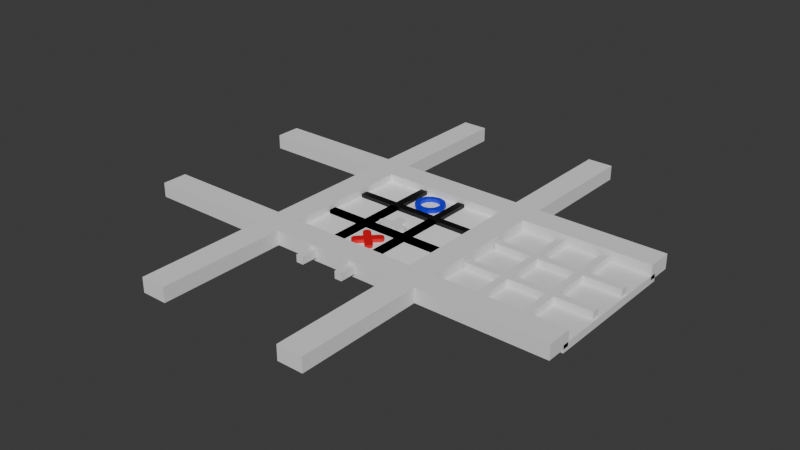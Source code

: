 # Source: models.blend  (saved by Blender 4.3.34; exported with 4.5.12 LTS)
import bpy
from mathutils import Matrix  # noqa: F401  (used for matrix-valued properties, if any)

bpy.ops.wm.read_factory_settings(use_empty=True)
scene = bpy.context.scene
scene.name = 'Scene'

# ---- collections
col_collection = bpy.data.collections.new('Collection'); scene.collection.children.link(col_collection)

# ---- materials (node trees are filled in below, after node groups)
mat_material_002 = bpy.data.materials.new('Material.002')
mat_material_001 = bpy.data.materials.new('Material.001')
mat_material_003 = bpy.data.materials.new('Material.003')
mat_material_004 = bpy.data.materials.new('Material.004')

# ---- material node trees
mat_material_002.use_nodes = True; mat_material_002.node_tree.nodes.clear()
_N = mat_material_002.node_tree.nodes; _L = mat_material_002.node_tree.links
n0 = _N.new('ShaderNodeBsdfPrincipled'); n0.name = 'Principled BSDF'; n0.location = (10, 300)
n0.inputs[0].default_value = (0.8004, 0.0, 0.01133, 1.0)
n1 = _N.new('ShaderNodeOutputMaterial'); n1.name = 'Material Output'; n1.location = (300, 300)
_L.new(n0.outputs[0], n1.inputs[0])
n1.is_active_output = True
mat_material_001.use_nodes = True; mat_material_001.node_tree.nodes.clear()
_N = mat_material_001.node_tree.nodes; _L = mat_material_001.node_tree.links
n0 = _N.new('ShaderNodeBsdfPrincipled'); n0.name = 'Principled BSDF'; n0.location = (10, 300)
n0.inputs[0].default_value = (0.0, 0.006089, 0.8003, 1.0)
n1 = _N.new('ShaderNodeOutputMaterial'); n1.name = 'Material Output'; n1.location = (300, 300)
_L.new(n0.outputs[0], n1.inputs[0])
n1.is_active_output = True
mat_material_003.use_nodes = True; mat_material_003.node_tree.nodes.clear()
_N = mat_material_003.node_tree.nodes; _L = mat_material_003.node_tree.links
n0 = _N.new('ShaderNodeBsdfPrincipled'); n0.name = 'Principled BSDF'; n0.location = (10, 300)
n0.inputs[0].default_value = (0.0, 0.0, 0.0, 1.0)
n1 = _N.new('ShaderNodeOutputMaterial'); n1.name = 'Material Output'; n1.location = (300, 300)
_L.new(n0.outputs[0], n1.inputs[0])
n1.is_active_output = True
mat_material_004.use_nodes = True; mat_material_004.node_tree.nodes.clear()
_N = mat_material_004.node_tree.nodes; _L = mat_material_004.node_tree.links
n0 = _N.new('ShaderNodeBsdfPrincipled'); n0.name = 'Principled BSDF'; n0.location = (10, 300)
n0.inputs[0].default_value = (1.0, 1.0, 1.0, 1.0)
n1 = _N.new('ShaderNodeOutputMaterial'); n1.name = 'Material Output'; n1.location = (300, 300)
_L.new(n0.outputs[0], n1.inputs[0])
n1.is_active_output = True

# ---- world
world_world = bpy.data.worlds.new('World'); scene.world = world_world
world_world.use_nodes = True; world_world.node_tree.nodes.clear()
_N = world_world.node_tree.nodes; _L = world_world.node_tree.links
n0 = _N.new('ShaderNodeOutputWorld'); n0.name = 'World Output'; n0.location = (300, 300)
n1 = _N.new('ShaderNodeBackground'); n1.name = 'Background'; n1.location = (10, 300)
n1.inputs[0].default_value = (0.05088, 0.05088, 0.05088, 1.0)
_L.new(n1.outputs[0], n0.inputs[0])
n0.is_active_output = True
world_world.color = (0.05088, 0.05088, 0.05088)
world_world.sun_shadow_jitter_overblur = 0.0

# ---- meshes
me_cube_002 = bpy.data.meshes.new('Cube.002')
me_cube_002.from_pydata([(-1.0, 2.135, 1.0), (-0.8688, 2.135, 1.0), (-1.0, 0.0, 1.0), (0.0, 4.135, 1.0), (0.0, 2.135, 1.0), (0.0, 0.0, 1.0), (-0.8688, 3.135, 1.0), (-0.4209, 3.864, 1.0), (-0.729, 3.555, 1.0), (-1.0, 3.135, 1.0), (0.0, 3.135, 1.0), (-0.866, 3.635, 1.0), (-0.5, 4.001, 1.0), (0.0, 3.976, 1.0), (0.0, 3.551, 1.0), (-1.0, 2.135, 0.0), (0.0, 4.135, 0.0), (-0.5, 4.001, 0.0), (-0.866, 3.635, 0.0), (-1.0, 3.135, 0.0), (-2.873, 0.0, 1.0), (-3.893, 0.0, 1.0), (-4.0, 0.0, 0.0), (-1.0, 1.067, 1.0), (0.0, 1.067, 1.0), (-1.0, 1.067, 0.0), (-3.411, 0.8312, 1.0), (-3.764, 0.4798, 1.0), (-2.93, 1.067, 0.0), (-3.857, 0.5336, 0.0), (-3.465, 0.9243, 0.0), (-2.93, 1.067, 1.0), (-3.857, 0.5336, 1.0), (-3.465, 0.9243, 1.0), (-4.0, 0.0, 1.0), (-3.435, 0.0, 1.0), (0.0, 0.9419, 1.0), (-2.923, 0.9419, 1.0), (-1.0, 0.9419, 1.0), (-0.8688, 0.0, 1.0), (-0.8688, 1.067, 1.0), (-0.8688, 0.9419, 1.0)], [], [(10, 6, 1, 4), (41, 38, 2, 39), (15, 0, 9, 19), (6, 9, 0, 1), (4, 1, 40, 24), (8, 7, 12, 11), (24, 40, 41, 36), (7, 13, 3, 12), (13, 7, 8, 14), (11, 18, 19, 9), (12, 17, 18, 11), (3, 16, 17, 12), (38, 23, 31, 37), (23, 25, 28, 31), (0, 15, 25, 23), (1, 0, 23, 40), (22, 34, 32, 29), (29, 32, 33, 30), (30, 33, 31, 28), (35, 26, 27, 21), (2, 38, 37, 20), (27, 26, 33, 32), (40, 23, 38, 41), (21, 27, 32, 34), (31, 33, 26, 37), (20, 37, 26, 35), (36, 41, 39, 5), (11, 9, 6, 8), (10, 14, 8, 6)])
_uv = me_cube_002.uv_layers.new(name='UVMap')
_uv.uv.foreach_set('vector', [0.75, 0.625, 0.8586, 0.625, 0.8586, 0.75, 0.75, 0.75, 0.8586, 0.75, 0.875, 0.75, 0.875, 0.75, 0.8586, 0.75, 0.5, 0.0, 0.625, 0.0, 0.625, 0.125, 0.5, 0.125, 0.8586, 0.625, 0.875, 0.625, 0.875, 0.75, 0.8586, 0.75, 0.75, 0.75, 0.8586, 0.75, 0.8586, 0.75, 0.75, 0.75, 0.8411, 0.5724, 0.8026, 0.5339, 0.8125, 0.5167, 0.8583, 0.5625, 0.75, 0.75, 0.8586, 0.75, 0.8586, 0.75, 0.75, 0.75, 0.8026, 0.5339, 0.75, 0.5198, 0.75, 0.5, 0.8125, 0.5167, 0.75, 0.5198, 0.8026, 0.5339, 0.8411, 0.5724, 0.75, 0.573, 0.625, 0.1875, 0.5, 0.1875, 0.5, 0.125, 0.625, 0.125, 0.625, 0.3125, 0.5, 0.3125, 0.5, 0.1875, 0.625, 0.1875, 0.625, 0.375, 0.5, 0.375, 0.5, 0.3125, 0.625, 0.3125, 0.875, 0.75, 0.875, 0.75, 0.875, 0.75, 0.875, 0.75, 0.625, 0.0, 0.5, 0.0, 0.5, 0.0, 0.625, 0.0, 0.625, 0.0, 0.5, 0.0, 0.5, 0.0, 0.625, 0.0, 0.8586, 0.75, 0.875, 0.75, 0.875, 0.75, 0.8586, 0.75, 0.5, 0.0, 0.625, 0.0, 0.625, 0.0, 0.5, 0.0, 0.5, 0.0, 0.625, 0.0, 0.625, 0.0, 0.5, 0.0, 0.5, 0.0, 0.625, 0.0, 0.625, 0.0, 0.5, 0.0, 0.875, 0.75, 0.875, 0.75, 0.875, 0.75, 0.875, 0.75, 0.875, 0.75, 0.875, 0.75, 0.875, 0.75, 0.875, 0.75, 0.875, 0.75, 0.875, 0.75, 0.875, 0.75, 0.875, 0.75, 0.8586, 0.75, 0.875, 0.75, 0.875, 0.75, 0.8586, 0.75, 0.875, 0.75, 0.875, 0.75, 0.875, 0.75, 0.875, 0.75, 0.875, 0.75, 0.875, 0.75, 0.875, 0.75, 0.875, 0.75, 0.875, 0.75, 0.875, 0.75, 0.875, 0.75, 0.875, 0.75, 0.75, 0.75, 0.8586, 0.75, 0.8586, 0.75, 0.75, 0.75, 0.8583, 0.5625, 0.875, 0.625, 0.8586, 0.625, 0.8411, 0.5724, 0.75, 0.625, 0.75, 0.573, 0.8411, 0.5724, 0.8586, 0.625])
me_cube_002.update()
me_cube_003 = bpy.data.meshes.new('Cube.003')
me_cube_003.from_pydata([(-2.12, 0.7054, 1.0), (-2.027, 0.7981, 1.0), (-0.7071, -0.7065, 1.0), (-2.828, 2.826, 1.0), (-1.413, 1.412, 1.0), (0.0, 0.0, 1.0), (-2.735, 1.505, 1.0), (-2.934, 2.337, 1.0), (-2.934, 1.902, 1.0), (-2.828, 1.412, 1.0), (-2.121, 2.119, 1.0), (-3.087, 1.861, 1.0), (-3.087, 2.378, 1.0), (-2.716, 2.714, 1.0), (-2.415, 2.413, 1.0), (-2.12, 0.7054, 0.0), (-2.828, 2.826, 0.0), (-3.087, 2.378, 0.0), (-3.087, 1.861, 0.0), (-2.828, 1.412, 0.0), (-2.031, -2.03, 1.0), (-2.752, -2.75, 1.0), (-2.828, -2.826, 0.0), (-1.462, 0.04815, 1.0), (-0.7553, 0.7547, 1.0), (-1.462, 0.04815, 0.0), (-3.0, -1.822, 1.0), (-3.001, -2.32, 1.0), (-2.827, -1.315, 0.0), (-3.105, -2.347, 0.0), (-3.104, -1.795, 0.0), (-2.827, -1.315, 1.0), (-3.105, -2.347, 1.0), (-3.104, -1.795, 1.0), (-2.828, -2.826, 1.0), (-2.429, -2.427, 1.0), (-0.6666, 0.666, 1.0), (-2.734, -1.399, 1.0), (-1.374, -0.04049, 1.0), (-0.6143, -0.6138, 1.0), (-1.37, 0.1409, 1.0), (-1.281, 0.05221, 1.0), (-0.7059, 2.118, 1.0), (-0.7987, 2.026, 1.0), (0.7071, 0.7065, 1.0), (-1.506, 2.733, 1.0), (-2.339, 2.932, 1.0), (-1.903, 2.932, 1.0), (-1.414, 2.826, 1.0), (-1.862, 3.084, 1.0), (-2.38, 3.085, 1.0), (-0.7059, 2.118, 0.0), (-2.38, 3.085, 0.0), (-1.862, 3.084, 0.0), (-1.414, 2.826, 0.0), (2.031, 2.03, 1.0), (2.752, 2.75, 1.0), (2.828, 2.826, 0.0), (-0.04819, 1.461, 1.0), (-0.04819, 1.461, 0.0), (1.824, 2.998, 1.0), (2.322, 2.998, 1.0), (1.317, 2.825, 0.0), (2.349, 3.102, 0.0), (1.796, 3.102, 0.0), (1.317, 2.825, 1.0), (2.349, 3.102, 1.0), (1.796, 3.102, 1.0), (2.828, 2.826, 1.0), (2.429, 2.427, 1.0), (1.4, 2.731, 1.0), (0.04053, 1.373, 1.0), (0.6143, 0.6138, 1.0), (-0.141, 1.368, 1.0), (-0.05226, 1.28, 1.0), (0.8035, -2.216, 1.0), (0.8963, -2.123, 1.0), (2.828, -2.826, 1.0), (1.511, -1.509, 1.0), (1.506, -2.733, 1.0), (2.339, -2.932, 1.0), (1.903, -2.932, 1.0), (1.414, -2.826, 1.0), (2.121, -2.119, 1.0), (1.862, -3.084, 1.0), (2.38, -3.085, 1.0), (2.716, -2.714, 1.0), (2.415, -2.413, 1.0), (0.8035, -2.216, 0.0), (2.828, -2.826, 0.0), (2.38, -3.085, 0.0), (1.862, -3.084, 0.0), (1.414, -2.826, 0.0), (0.04819, -1.461, 1.0), (0.7553, -0.7547, 1.0), (0.04819, -1.461, 0.0), (-1.824, -2.998, 1.0), (-2.322, -2.998, 1.0), (-1.317, -2.825, 0.0), (-2.349, -3.102, 0.0), (-1.796, -3.102, 0.0), (-1.317, -2.825, 1.0), (-2.349, -3.102, 1.0), (-1.796, -3.102, 1.0), (0.6666, -0.666, 1.0), (-1.4, -2.731, 1.0), (-0.04053, -1.373, 1.0), (0.141, -1.368, 1.0), (0.05226, -1.28, 1.0), (2.218, -0.8028, 1.0), (2.125, -0.8955, 1.0), (2.735, -1.505, 1.0), (2.934, -2.337, 1.0), (2.934, -1.902, 1.0), (2.828, -1.412, 1.0), (3.087, -1.861, 1.0), (3.087, -2.378, 1.0), (2.218, -0.8028, 0.0), (3.087, -2.378, 0.0), (3.087, -1.861, 0.0), (2.828, -1.412, 0.0), (1.462, -0.04815, 1.0), (1.462, -0.04815, 0.0), (3.0, 1.822, 1.0), (3.001, 2.32, 1.0), (2.827, 1.315, 0.0), (3.105, 2.347, 0.0), (3.104, 1.795, 0.0), (2.827, 1.315, 1.0), (3.105, 2.347, 1.0), (3.104, 1.795, 1.0), (2.734, 1.399, 1.0), (1.374, 0.04049, 1.0), (1.37, -0.1409, 1.0), (1.281, -0.05221, 1.0), (-2.12, 0.7054, -1.0), (-2.027, 0.7981, -1.0), (-0.7071, -0.7065, -1.0), (-2.828, 2.826, -1.0), (-1.413, 1.412, -1.0), (0.0, 0.0, -1.0), (-2.735, 1.505, -1.0), (-2.934, 2.337, -1.0), (-2.934, 1.902, -1.0), (-2.828, 1.412, -1.0), (-2.121, 2.119, -1.0), (-3.087, 1.861, -1.0), (-3.087, 2.378, -1.0), (-2.716, 2.714, -1.0), (-2.415, 2.413, -1.0), (-2.031, -2.03, -1.0), (-2.752, -2.75, -1.0), (-1.462, 0.04815, -1.0), (-0.7553, 0.7547, -1.0), (-3.0, -1.822, -1.0), (-3.001, -2.32, -1.0), (-2.827, -1.315, -1.0), (-3.105, -2.347, -1.0), (-3.104, -1.795, -1.0), (-2.828, -2.826, -1.0), (-2.429, -2.427, -1.0), (-0.6666, 0.666, -1.0), (-2.734, -1.399, -1.0), (-1.374, -0.04049, -1.0), (-0.6143, -0.6138, -1.0), (-1.37, 0.1409, -1.0), (-1.281, 0.05221, -1.0), (-0.7059, 2.118, -1.0), (-0.7987, 2.026, -1.0), (0.7071, 0.7065, -1.0), (-1.506, 2.733, -1.0), (-2.339, 2.932, -1.0), (-1.903, 2.932, -1.0), (-1.414, 2.826, -1.0), (-1.862, 3.084, -1.0), (-2.38, 3.085, -1.0), (2.031, 2.03, -1.0), (2.752, 2.75, -1.0), (-0.04819, 1.461, -1.0), (1.824, 2.998, -1.0), (2.322, 2.998, -1.0), (1.317, 2.825, -1.0), (2.349, 3.102, -1.0), (1.796, 3.102, -1.0), (2.828, 2.826, -1.0), (2.429, 2.427, -1.0), (1.4, 2.731, -1.0), (0.04053, 1.373, -1.0), (0.6143, 0.6138, -1.0), (-0.141, 1.368, -1.0), (-0.05226, 1.28, -1.0), (0.8035, -2.216, -1.0), (0.8963, -2.123, -1.0), (2.828, -2.826, -1.0), (1.511, -1.509, -1.0), (1.506, -2.733, -1.0), (2.339, -2.932, -1.0), (1.903, -2.932, -1.0), (1.414, -2.826, -1.0), (2.121, -2.119, -1.0), (1.862, -3.084, -1.0), (2.38, -3.085, -1.0), (2.716, -2.714, -1.0), (2.415, -2.413, -1.0), (0.04819, -1.461, -1.0), (0.7553, -0.7547, -1.0), (-1.824, -2.998, -1.0), (-2.322, -2.998, -1.0), (-1.317, -2.825, -1.0), (-2.349, -3.102, -1.0), (-1.796, -3.102, -1.0), (0.6666, -0.666, -1.0), (-1.4, -2.731, -1.0), (-0.04053, -1.373, -1.0), (0.141, -1.368, -1.0), (0.05226, -1.28, -1.0), (2.218, -0.8028, -1.0), (2.125, -0.8955, -1.0), (2.735, -1.505, -1.0), (2.934, -2.337, -1.0), (2.934, -1.902, -1.0), (2.828, -1.412, -1.0), (3.087, -1.861, -1.0), (3.087, -2.378, -1.0), (1.462, -0.04815, -1.0), (3.0, 1.822, -1.0), (3.001, 2.32, -1.0), (2.827, 1.315, -1.0), (3.105, 2.347, -1.0), (3.104, 1.795, -1.0), (2.734, 1.399, -1.0), (1.374, 0.04049, -1.0), (1.37, -0.1409, -1.0), (1.281, -0.05221, -1.0)], [], [(10, 6, 1, 4), (41, 38, 2, 39), (15, 0, 9, 19), (6, 9, 0, 1), (4, 1, 40, 24), (8, 7, 12, 11), (24, 40, 41, 36), (7, 13, 3, 12), (13, 7, 8, 14), (11, 18, 19, 9), (12, 17, 18, 11), (3, 16, 17, 12), (38, 23, 31, 37), (23, 25, 28, 31), (0, 15, 25, 23), (1, 0, 23, 40), (22, 34, 32, 29), (29, 32, 33, 30), (30, 33, 31, 28), (35, 26, 27, 21), (2, 38, 37, 20), (27, 26, 33, 32), (40, 23, 38, 41), (21, 27, 32, 34), (31, 33, 26, 37), (20, 37, 26, 35), (36, 41, 39, 5), (11, 9, 6, 8), (10, 14, 8, 6), (10, 4, 43, 45), (74, 72, 44, 71), (51, 54, 48, 42), (45, 43, 42, 48), (4, 24, 73, 43), (47, 49, 50, 46), (24, 36, 74, 73), (46, 50, 3, 13), (13, 14, 47, 46), (49, 48, 54, 53), (50, 49, 53, 52), (3, 50, 52, 16), (71, 70, 65, 58), (58, 65, 62, 59), (42, 58, 59, 51), (43, 73, 58, 42), (57, 63, 66, 68), (63, 64, 67, 66), (64, 62, 65, 67), (69, 56, 61, 60), (44, 55, 70, 71), (61, 66, 67, 60), (73, 74, 71, 58), (56, 68, 66, 61), (65, 70, 60, 67), (55, 69, 60, 70), (36, 5, 72, 74), (49, 47, 45, 48), (10, 45, 47, 14), (83, 78, 76, 79), (108, 39, 2, 106), (88, 92, 82, 75), (79, 76, 75, 82), (78, 94, 107, 76), (81, 84, 85, 80), (94, 104, 108, 107), (80, 85, 77, 86), (86, 87, 81, 80), (84, 82, 92, 91), (85, 84, 91, 90), (77, 85, 90, 89), (106, 105, 101, 93), (93, 101, 98, 95), (75, 93, 95, 88), (76, 107, 93, 75), (22, 99, 102, 34), (99, 100, 103, 102), (100, 98, 101, 103), (35, 21, 97, 96), (2, 20, 105, 106), (97, 102, 103, 96), (107, 108, 106, 93), (21, 34, 102, 97), (101, 105, 96, 103), (20, 35, 96, 105), (104, 5, 39, 108), (84, 81, 79, 82), (83, 79, 81, 87), (83, 111, 110, 78), (134, 132, 44, 72), (117, 109, 114, 120), (111, 114, 109, 110), (78, 110, 133, 94), (113, 112, 116, 115), (94, 133, 134, 104), (112, 86, 77, 116), (86, 112, 113, 87), (115, 119, 120, 114), (116, 118, 119, 115), (77, 89, 118, 116), (132, 121, 128, 131), (121, 122, 125, 128), (109, 117, 122, 121), (110, 109, 121, 133), (57, 68, 129, 126), (126, 129, 130, 127), (127, 130, 128, 125), (69, 123, 124, 56), (44, 132, 131, 55), (124, 123, 130, 129), (133, 121, 132, 134), (56, 124, 129, 68), (128, 130, 123, 131), (55, 131, 123, 69), (104, 134, 72, 5), (115, 114, 111, 113), (83, 87, 113, 111), (145, 139, 136, 141), (166, 164, 137, 163), (15, 19, 144, 135), (141, 136, 135, 144), (139, 153, 165, 136), (143, 146, 147, 142), (153, 161, 166, 165), (142, 147, 138, 148), (148, 149, 143, 142), (146, 144, 19, 18), (147, 146, 18, 17), (138, 147, 17, 16), (163, 162, 156, 152), (152, 156, 28, 25), (135, 152, 25, 15), (136, 165, 152, 135), (22, 29, 157, 159), (29, 30, 158, 157), (30, 28, 156, 158), (160, 151, 155, 154), (137, 150, 162, 163), (155, 157, 158, 154), (165, 166, 163, 152), (151, 159, 157, 155), (156, 162, 154, 158), (150, 160, 154, 162), (161, 140, 164, 166), (146, 143, 141, 144), (145, 141, 143, 149), (145, 170, 168, 139), (190, 187, 169, 188), (51, 167, 173, 54), (170, 173, 167, 168), (139, 168, 189, 153), (172, 171, 175, 174), (153, 189, 190, 161), (171, 148, 138, 175), (148, 171, 172, 149), (174, 53, 54, 173), (175, 52, 53, 174), (138, 16, 52, 175), (187, 178, 181, 186), (178, 59, 62, 181), (167, 51, 59, 178), (168, 167, 178, 189), (57, 184, 182, 63), (63, 182, 183, 64), (64, 183, 181, 62), (185, 179, 180, 177), (169, 187, 186, 176), (180, 179, 183, 182), (189, 178, 187, 190), (177, 180, 182, 184), (181, 183, 179, 186), (176, 186, 179, 185), (161, 190, 188, 140), (174, 173, 170, 172), (145, 149, 172, 170), (199, 195, 192, 194), (215, 213, 137, 164), (88, 191, 198, 92), (195, 198, 191, 192), (194, 192, 214, 205), (197, 196, 201, 200), (205, 214, 215, 211), (196, 202, 193, 201), (202, 196, 197, 203), (200, 91, 92, 198), (201, 90, 91, 200), (193, 89, 90, 201), (213, 204, 208, 212), (204, 95, 98, 208), (191, 88, 95, 204), (192, 191, 204, 214), (22, 159, 209, 99), (99, 209, 210, 100), (100, 210, 208, 98), (160, 206, 207, 151), (137, 213, 212, 150), (207, 206, 210, 209), (214, 204, 213, 215), (151, 207, 209, 159), (208, 210, 206, 212), (150, 212, 206, 160), (211, 215, 164, 140), (200, 198, 195, 197), (199, 203, 197, 195), (199, 194, 217, 218), (233, 188, 169, 231), (117, 120, 221, 216), (218, 217, 216, 221), (194, 205, 232, 217), (220, 222, 223, 219), (205, 211, 233, 232), (219, 223, 193, 202), (202, 203, 220, 219), (222, 221, 120, 119), (223, 222, 119, 118), (193, 223, 118, 89), (231, 230, 227, 224), (224, 227, 125, 122), (216, 224, 122, 117), (217, 232, 224, 216), (57, 126, 228, 184), (126, 127, 229, 228), (127, 125, 227, 229), (185, 177, 226, 225), (169, 176, 230, 231), (226, 228, 229, 225), (232, 233, 231, 224), (177, 184, 228, 226), (227, 230, 225, 229), (176, 185, 225, 230), (211, 140, 188, 233), (222, 220, 218, 221), (199, 218, 220, 203)])
_uv = me_cube_003.uv_layers.new(name='UVMap')
_uv.uv.foreach_set('vector', [0.75, 0.625, 0.8586, 0.625, 0.8586, 0.75, 0.75, 0.75, 0.8586, 0.75, 0.875, 0.75, 0.875, 0.75, 0.8586, 0.75, 0.5, 0.0, 0.625, 0.0, 0.625, 0.125, 0.5, 0.125, 0.8586, 0.625, 0.875, 0.625, 0.875, 0.75, 0.8586, 0.75, 0.75, 0.75, 0.8586, 0.75, 0.8586, 0.75, 0.75, 0.75, 0.8411, 0.5724, 0.8026, 0.5339, 0.8125, 0.5167, 0.8583, 0.5625, 0.75, 0.75, 0.8586, 0.75, 0.8586, 0.75, 0.75, 0.75, 0.8026, 0.5339, 0.75, 0.5198, 0.75, 0.5, 0.8125, 0.5167, 0.75, 0.5198, 0.8026, 0.5339, 0.8411, 0.5724, 0.75, 0.573, 0.625, 0.1875, 0.5, 0.1875, 0.5, 0.125, 0.625, 0.125, 0.625, 0.3125, 0.5, 0.3125, 0.5, 0.1875, 0.625, 0.1875, 0.625, 0.375, 0.5, 0.375, 0.5, 0.3125, 0.625, 0.3125, 0.875, 0.75, 0.875, 0.75, 0.875, 0.75, 0.875, 0.75, 0.625, 0.0, 0.5, 0.0, 0.5, 0.0, 0.625, 0.0, 0.625, 0.0, 0.5, 0.0, 0.5, 0.0, 0.625, 0.0, 0.8586, 0.75, 0.875, 0.75, 0.875, 0.75, 0.8586, 0.75, 0.5, 0.0, 0.625, 0.0, 0.625, 0.0, 0.5, 0.0, 0.5, 0.0, 0.625, 0.0, 0.625, 0.0, 0.5, 0.0, 0.5, 0.0, 0.625, 0.0, 0.625, 0.0, 0.5, 0.0, 0.875, 0.75, 0.875, 0.75, 0.875, 0.75, 0.875, 0.75, 0.875, 0.75, 0.875, 0.75, 0.875, 0.75, 0.875, 0.75, 0.875, 0.75, 0.875, 0.75, 0.875, 0.75, 0.875, 0.75, 0.8586, 0.75, 0.875, 0.75, 0.875, 0.75, 0.8586, 0.75, 0.875, 0.75, 0.875, 0.75, 0.875, 0.75, 0.875, 0.75, 0.875, 0.75, 0.875, 0.75, 0.875, 0.75, 0.875, 0.75, 0.875, 0.75, 0.875, 0.75, 0.875, 0.75, 0.875, 0.75, 0.75, 0.75, 0.8586, 0.75, 0.8586, 0.75, 0.75, 0.75, 0.8583, 0.5625, 0.875, 0.625, 0.8586, 0.625, 0.8411, 0.5724, 0.75, 0.625, 0.75, 0.573, 0.8411, 0.5724, 0.8586, 0.625, 0.75, 0.625, 0.75, 0.75, 0.8586, 0.75, 0.8586, 0.625, 0.8586, 0.75, 0.8586, 0.75, 0.875, 0.75, 0.875, 0.75, 0.5, 0.0, 0.5, 0.125, 0.625, 0.125, 0.625, 0.0, 0.8586, 0.625, 0.8586, 0.75, 0.875, 0.75, 0.875, 0.625, 0.75, 0.75, 0.75, 0.75, 0.8586, 0.75, 0.8586, 0.75, 0.8411, 0.5724, 0.8583, 0.5625, 0.8125, 0.5167, 0.8026, 0.5339, 0.75, 0.75, 0.75, 0.75, 0.8586, 0.75, 0.8586, 0.75, 0.8026, 0.5339, 0.8125, 0.5167, 0.75, 0.5, 0.75, 0.5198, 0.75, 0.5198, 0.75, 0.573, 0.8411, 0.5724, 0.8026, 0.5339, 0.625, 0.1875, 0.625, 0.125, 0.5, 0.125, 0.5, 0.1875, 0.625, 0.3125, 0.625, 0.1875, 0.5, 0.1875, 0.5, 0.3125, 0.625, 0.375, 0.625, 0.3125, 0.5, 0.3125, 0.5, 0.375, 0.875, 0.75, 0.875, 0.75, 0.875, 0.75, 0.875, 0.75, 0.625, 0.0, 0.625, 0.0, 0.5, 0.0, 0.5, 0.0, 0.625, 0.0, 0.625, 0.0, 0.5, 0.0, 0.5, 0.0, 0.8586, 0.75, 0.8586, 0.75, 0.875, 0.75, 0.875, 0.75, 0.5, 0.0, 0.5, 0.0, 0.625, 0.0, 0.625, 0.0, 0.5, 0.0, 0.5, 0.0, 0.625, 0.0, 0.625, 0.0, 0.5, 0.0, 0.5, 0.0, 0.625, 0.0, 0.625, 0.0, 0.875, 0.75, 0.875, 0.75, 0.875, 0.75, 0.875, 0.75, 0.875, 0.75, 0.875, 0.75, 0.875, 0.75, 0.875, 0.75, 0.875, 0.75, 0.875, 0.75, 0.875, 0.75, 0.875, 0.75, 0.8586, 0.75, 0.8586, 0.75, 0.875, 0.75, 0.875, 0.75, 0.875, 0.75, 0.875, 0.75, 0.875, 0.75, 0.875, 0.75, 0.875, 0.75, 0.875, 0.75, 0.875, 0.75, 0.875, 0.75, 0.875, 0.75, 0.875, 0.75, 0.875, 0.75, 0.875, 0.75, 0.75, 0.75, 0.75, 0.75, 0.8586, 0.75, 0.8586, 0.75, 0.8583, 0.5625, 0.8411, 0.5724, 0.8586, 0.625, 0.875, 0.625, 0.75, 0.625, 0.8586, 0.625, 0.8411, 0.5724, 0.75, 0.573, 0.75, 0.625, 0.75, 0.75, 0.8586, 0.75, 0.8586, 0.625, 0.8586, 0.75, 0.8586, 0.75, 0.875, 0.75, 0.875, 0.75, 0.5, 0.0, 0.5, 0.125, 0.625, 0.125, 0.625, 0.0, 0.8586, 0.625, 0.8586, 0.75, 0.875, 0.75, 0.875, 0.625, 0.75, 0.75, 0.75, 0.75, 0.8586, 0.75, 0.8586, 0.75, 0.8411, 0.5724, 0.8583, 0.5625, 0.8125, 0.5167, 0.8026, 0.5339, 0.75, 0.75, 0.75, 0.75, 0.8586, 0.75, 0.8586, 0.75, 0.8026, 0.5339, 0.8125, 0.5167, 0.75, 0.5, 0.75, 0.5198, 0.75, 0.5198, 0.75, 0.573, 0.8411, 0.5724, 0.8026, 0.5339, 0.625, 0.1875, 0.625, 0.125, 0.5, 0.125, 0.5, 0.1875, 0.625, 0.3125, 0.625, 0.1875, 0.5, 0.1875, 0.5, 0.3125, 0.625, 0.375, 0.625, 0.3125, 0.5, 0.3125, 0.5, 0.375, 0.875, 0.75, 0.875, 0.75, 0.875, 0.75, 0.875, 0.75, 0.625, 0.0, 0.625, 0.0, 0.5, 0.0, 0.5, 0.0, 0.625, 0.0, 0.625, 0.0, 0.5, 0.0, 0.5, 0.0, 0.8586, 0.75, 0.8586, 0.75, 0.875, 0.75, 0.875, 0.75, 0.5, 0.0, 0.5, 0.0, 0.625, 0.0, 0.625, 0.0, 0.5, 0.0, 0.5, 0.0, 0.625, 0.0, 0.625, 0.0, 0.5, 0.0, 0.5, 0.0, 0.625, 0.0, 0.625, 0.0, 0.875, 0.75, 0.875, 0.75, 0.875, 0.75, 0.875, 0.75, 0.875, 0.75, 0.875, 0.75, 0.875, 0.75, 0.875, 0.75, 0.875, 0.75, 0.875, 0.75, 0.875, 0.75, 0.875, 0.75, 0.8586, 0.75, 0.8586, 0.75, 0.875, 0.75, 0.875, 0.75, 0.875, 0.75, 0.875, 0.75, 0.875, 0.75, 0.875, 0.75, 0.875, 0.75, 0.875, 0.75, 0.875, 0.75, 0.875, 0.75, 0.875, 0.75, 0.875, 0.75, 0.875, 0.75, 0.875, 0.75, 0.75, 0.75, 0.75, 0.75, 0.8586, 0.75, 0.8586, 0.75, 0.8583, 0.5625, 0.8411, 0.5724, 0.8586, 0.625, 0.875, 0.625, 0.75, 0.625, 0.8586, 0.625, 0.8411, 0.5724, 0.75, 0.573, 0.75, 0.625, 0.8586, 0.625, 0.8586, 0.75, 0.75, 0.75, 0.8586, 0.75, 0.875, 0.75, 0.875, 0.75, 0.8586, 0.75, 0.5, 0.0, 0.625, 0.0, 0.625, 0.125, 0.5, 0.125, 0.8586, 0.625, 0.875, 0.625, 0.875, 0.75, 0.8586, 0.75, 0.75, 0.75, 0.8586, 0.75, 0.8586, 0.75, 0.75, 0.75, 0.8411, 0.5724, 0.8026, 0.5339, 0.8125, 0.5167, 0.8583, 0.5625, 0.75, 0.75, 0.8586, 0.75, 0.8586, 0.75, 0.75, 0.75, 0.8026, 0.5339, 0.75, 0.5198, 0.75, 0.5, 0.8125, 0.5167, 0.75, 0.5198, 0.8026, 0.5339, 0.8411, 0.5724, 0.75, 0.573, 0.625, 0.1875, 0.5, 0.1875, 0.5, 0.125, 0.625, 0.125, 0.625, 0.3125, 0.5, 0.3125, 0.5, 0.1875, 0.625, 0.1875, 0.625, 0.375, 0.5, 0.375, 0.5, 0.3125, 0.625, 0.3125, 0.875, 0.75, 0.875, 0.75, 0.875, 0.75, 0.875, 0.75, 0.625, 0.0, 0.5, 0.0, 0.5, 0.0, 0.625, 0.0, 0.625, 0.0, 0.5, 0.0, 0.5, 0.0, 0.625, 0.0, 0.8586, 0.75, 0.875, 0.75, 0.875, 0.75, 0.8586, 0.75, 0.5, 0.0, 0.625, 0.0, 0.625, 0.0, 0.5, 0.0, 0.5, 0.0, 0.625, 0.0, 0.625, 0.0, 0.5, 0.0, 0.5, 0.0, 0.625, 0.0, 0.625, 0.0, 0.5, 0.0, 0.875, 0.75, 0.875, 0.75, 0.875, 0.75, 0.875, 0.75, 0.875, 0.75, 0.875, 0.75, 0.875, 0.75, 0.875, 0.75, 0.875, 0.75, 0.875, 0.75, 0.875, 0.75, 0.875, 0.75, 0.8586, 0.75, 0.875, 0.75, 0.875, 0.75, 0.8586, 0.75, 0.875, 0.75, 0.875, 0.75, 0.875, 0.75, 0.875, 0.75, 0.875, 0.75, 0.875, 0.75, 0.875, 0.75, 0.875, 0.75, 0.875, 0.75, 0.875, 0.75, 0.875, 0.75, 0.875, 0.75, 0.75, 0.75, 0.8586, 0.75, 0.8586, 0.75, 0.75, 0.75, 0.8583, 0.5625, 0.875, 0.625, 0.8586, 0.625, 0.8411, 0.5724, 0.75, 0.625, 0.75, 0.573, 0.8411, 0.5724, 0.8586, 0.625, 0.75, 0.625, 0.75, 0.75, 0.8586, 0.75, 0.8586, 0.625, 0.8586, 0.75, 0.8586, 0.75, 0.875, 0.75, 0.875, 0.75, 0.5, 0.0, 0.5, 0.125, 0.625, 0.125, 0.625, 0.0, 0.8586, 0.625, 0.8586, 0.75, 0.875, 0.75, 0.875, 0.625, 0.75, 0.75, 0.75, 0.75, 0.8586, 0.75, 0.8586, 0.75, 0.8411, 0.5724, 0.8583, 0.5625, 0.8125, 0.5167, 0.8026, 0.5339, 0.75, 0.75, 0.75, 0.75, 0.8586, 0.75, 0.8586, 0.75, 0.8026, 0.5339, 0.8125, 0.5167, 0.75, 0.5, 0.75, 0.5198, 0.75, 0.5198, 0.75, 0.573, 0.8411, 0.5724, 0.8026, 0.5339, 0.625, 0.1875, 0.625, 0.125, 0.5, 0.125, 0.5, 0.1875, 0.625, 0.3125, 0.625, 0.1875, 0.5, 0.1875, 0.5, 0.3125, 0.625, 0.375, 0.625, 0.3125, 0.5, 0.3125, 0.5, 0.375, 0.875, 0.75, 0.875, 0.75, 0.875, 0.75, 0.875, 0.75, 0.625, 0.0, 0.625, 0.0, 0.5, 0.0, 0.5, 0.0, 0.625, 0.0, 0.625, 0.0, 0.5, 0.0, 0.5, 0.0, 0.8586, 0.75, 0.8586, 0.75, 0.875, 0.75, 0.875, 0.75, 0.5, 0.0, 0.5, 0.0, 0.625, 0.0, 0.625, 0.0, 0.5, 0.0, 0.5, 0.0, 0.625, 0.0, 0.625, 0.0, 0.5, 0.0, 0.5, 0.0, 0.625, 0.0, 0.625, 0.0, 0.875, 0.75, 0.875, 0.75, 0.875, 0.75, 0.875, 0.75, 0.875, 0.75, 0.875, 0.75, 0.875, 0.75, 0.875, 0.75, 0.875, 0.75, 0.875, 0.75, 0.875, 0.75, 0.875, 0.75, 0.8586, 0.75, 0.8586, 0.75, 0.875, 0.75, 0.875, 0.75, 0.875, 0.75, 0.875, 0.75, 0.875, 0.75, 0.875, 0.75, 0.875, 0.75, 0.875, 0.75, 0.875, 0.75, 0.875, 0.75, 0.875, 0.75, 0.875, 0.75, 0.875, 0.75, 0.875, 0.75, 0.75, 0.75, 0.75, 0.75, 0.8586, 0.75, 0.8586, 0.75, 0.8583, 0.5625, 0.8411, 0.5724, 0.8586, 0.625, 0.875, 0.625, 0.75, 0.625, 0.8586, 0.625, 0.8411, 0.5724, 0.75, 0.573, 0.75, 0.625, 0.8586, 0.625, 0.8586, 0.75, 0.75, 0.75, 0.8586, 0.75, 0.875, 0.75, 0.875, 0.75, 0.8586, 0.75, 0.5, 0.0, 0.625, 0.0, 0.625, 0.125, 0.5, 0.125, 0.8586, 0.625, 0.875, 0.625, 0.875, 0.75, 0.8586, 0.75, 0.75, 0.75, 0.8586, 0.75, 0.8586, 0.75, 0.75, 0.75, 0.8411, 0.5724, 0.8026, 0.5339, 0.8125, 0.5167, 0.8583, 0.5625, 0.75, 0.75, 0.8586, 0.75, 0.8586, 0.75, 0.75, 0.75, 0.8026, 0.5339, 0.75, 0.5198, 0.75, 0.5, 0.8125, 0.5167, 0.75, 0.5198, 0.8026, 0.5339, 0.8411, 0.5724, 0.75, 0.573, 0.625, 0.1875, 0.5, 0.1875, 0.5, 0.125, 0.625, 0.125, 0.625, 0.3125, 0.5, 0.3125, 0.5, 0.1875, 0.625, 0.1875, 0.625, 0.375, 0.5, 0.375, 0.5, 0.3125, 0.625, 0.3125, 0.875, 0.75, 0.875, 0.75, 0.875, 0.75, 0.875, 0.75, 0.625, 0.0, 0.5, 0.0, 0.5, 0.0, 0.625, 0.0, 0.625, 0.0, 0.5, 0.0, 0.5, 0.0, 0.625, 0.0, 0.8586, 0.75, 0.875, 0.75, 0.875, 0.75, 0.8586, 0.75, 0.5, 0.0, 0.625, 0.0, 0.625, 0.0, 0.5, 0.0, 0.5, 0.0, 0.625, 0.0, 0.625, 0.0, 0.5, 0.0, 0.5, 0.0, 0.625, 0.0, 0.625, 0.0, 0.5, 0.0, 0.875, 0.75, 0.875, 0.75, 0.875, 0.75, 0.875, 0.75, 0.875, 0.75, 0.875, 0.75, 0.875, 0.75, 0.875, 0.75, 0.875, 0.75, 0.875, 0.75, 0.875, 0.75, 0.875, 0.75, 0.8586, 0.75, 0.875, 0.75, 0.875, 0.75, 0.8586, 0.75, 0.875, 0.75, 0.875, 0.75, 0.875, 0.75, 0.875, 0.75, 0.875, 0.75, 0.875, 0.75, 0.875, 0.75, 0.875, 0.75, 0.875, 0.75, 0.875, 0.75, 0.875, 0.75, 0.875, 0.75, 0.75, 0.75, 0.8586, 0.75, 0.8586, 0.75, 0.75, 0.75, 0.8583, 0.5625, 0.875, 0.625, 0.8586, 0.625, 0.8411, 0.5724, 0.75, 0.625, 0.75, 0.573, 0.8411, 0.5724, 0.8586, 0.625, 0.75, 0.625, 0.8586, 0.625, 0.8586, 0.75, 0.75, 0.75, 0.8586, 0.75, 0.875, 0.75, 0.875, 0.75, 0.8586, 0.75, 0.5, 0.0, 0.625, 0.0, 0.625, 0.125, 0.5, 0.125, 0.8586, 0.625, 0.875, 0.625, 0.875, 0.75, 0.8586, 0.75, 0.75, 0.75, 0.8586, 0.75, 0.8586, 0.75, 0.75, 0.75, 0.8411, 0.5724, 0.8026, 0.5339, 0.8125, 0.5167, 0.8583, 0.5625, 0.75, 0.75, 0.8586, 0.75, 0.8586, 0.75, 0.75, 0.75, 0.8026, 0.5339, 0.75, 0.5198, 0.75, 0.5, 0.8125, 0.5167, 0.75, 0.5198, 0.8026, 0.5339, 0.8411, 0.5724, 0.75, 0.573, 0.625, 0.1875, 0.5, 0.1875, 0.5, 0.125, 0.625, 0.125, 0.625, 0.3125, 0.5, 0.3125, 0.5, 0.1875, 0.625, 0.1875, 0.625, 0.375, 0.5, 0.375, 0.5, 0.3125, 0.625, 0.3125, 0.875, 0.75, 0.875, 0.75, 0.875, 0.75, 0.875, 0.75, 0.625, 0.0, 0.5, 0.0, 0.5, 0.0, 0.625, 0.0, 0.625, 0.0, 0.5, 0.0, 0.5, 0.0, 0.625, 0.0, 0.8586, 0.75, 0.875, 0.75, 0.875, 0.75, 0.8586, 0.75, 0.5, 0.0, 0.625, 0.0, 0.625, 0.0, 0.5, 0.0, 0.5, 0.0, 0.625, 0.0, 0.625, 0.0, 0.5, 0.0, 0.5, 0.0, 0.625, 0.0, 0.625, 0.0, 0.5, 0.0, 0.875, 0.75, 0.875, 0.75, 0.875, 0.75, 0.875, 0.75, 0.875, 0.75, 0.875, 0.75, 0.875, 0.75, 0.875, 0.75, 0.875, 0.75, 0.875, 0.75, 0.875, 0.75, 0.875, 0.75, 0.8586, 0.75, 0.875, 0.75, 0.875, 0.75, 0.8586, 0.75, 0.875, 0.75, 0.875, 0.75, 0.875, 0.75, 0.875, 0.75, 0.875, 0.75, 0.875, 0.75, 0.875, 0.75, 0.875, 0.75, 0.875, 0.75, 0.875, 0.75, 0.875, 0.75, 0.875, 0.75, 0.75, 0.75, 0.8586, 0.75, 0.8586, 0.75, 0.75, 0.75, 0.8583, 0.5625, 0.875, 0.625, 0.8586, 0.625, 0.8411, 0.5724, 0.75, 0.625, 0.75, 0.573, 0.8411, 0.5724, 0.8586, 0.625, 0.75, 0.625, 0.75, 0.75, 0.8586, 0.75, 0.8586, 0.625, 0.8586, 0.75, 0.8586, 0.75, 0.875, 0.75, 0.875, 0.75, 0.5, 0.0, 0.5, 0.125, 0.625, 0.125, 0.625, 0.0, 0.8586, 0.625, 0.8586, 0.75, 0.875, 0.75, 0.875, 0.625, 0.75, 0.75, 0.75, 0.75, 0.8586, 0.75, 0.8586, 0.75, 0.8411, 0.5724, 0.8583, 0.5625, 0.8125, 0.5167, 0.8026, 0.5339, 0.75, 0.75, 0.75, 0.75, 0.8586, 0.75, 0.8586, 0.75, 0.8026, 0.5339, 0.8125, 0.5167, 0.75, 0.5, 0.75, 0.5198, 0.75, 0.5198, 0.75, 0.573, 0.8411, 0.5724, 0.8026, 0.5339, 0.625, 0.1875, 0.625, 0.125, 0.5, 0.125, 0.5, 0.1875, 0.625, 0.3125, 0.625, 0.1875, 0.5, 0.1875, 0.5, 0.3125, 0.625, 0.375, 0.625, 0.3125, 0.5, 0.3125, 0.5, 0.375, 0.875, 0.75, 0.875, 0.75, 0.875, 0.75, 0.875, 0.75, 0.625, 0.0, 0.625, 0.0, 0.5, 0.0, 0.5, 0.0, 0.625, 0.0, 0.625, 0.0, 0.5, 0.0, 0.5, 0.0, 0.8586, 0.75, 0.8586, 0.75, 0.875, 0.75, 0.875, 0.75, 0.5, 0.0, 0.5, 0.0, 0.625, 0.0, 0.625, 0.0, 0.5, 0.0, 0.5, 0.0, 0.625, 0.0, 0.625, 0.0, 0.5, 0.0, 0.5, 0.0, 0.625, 0.0, 0.625, 0.0, 0.875, 0.75, 0.875, 0.75, 0.875, 0.75, 0.875, 0.75, 0.875, 0.75, 0.875, 0.75, 0.875, 0.75, 0.875, 0.75, 0.875, 0.75, 0.875, 0.75, 0.875, 0.75, 0.875, 0.75, 0.8586, 0.75, 0.8586, 0.75, 0.875, 0.75, 0.875, 0.75, 0.875, 0.75, 0.875, 0.75, 0.875, 0.75, 0.875, 0.75, 0.875, 0.75, 0.875, 0.75, 0.875, 0.75, 0.875, 0.75, 0.875, 0.75, 0.875, 0.75, 0.875, 0.75, 0.875, 0.75, 0.75, 0.75, 0.75, 0.75, 0.8586, 0.75, 0.8586, 0.75, 0.8583, 0.5625, 0.8411, 0.5724, 0.8586, 0.625, 0.875, 0.625, 0.75, 0.625, 0.8586, 0.625, 0.8411, 0.5724, 0.75, 0.573])
me_cube_003.materials.append(mat_material_002)
me_cube_003.update()
me_circle = bpy.data.meshes.new('Circle')
me_circle.from_pydata([(1.863e-09, 4.0, 1.0), (-2.0, 3.464, 1.0), (-3.464, 2.0, 1.0), (-4.0, 3.725e-09, 1.0), (-3.464, -2.0, 1.0), (-2.0, -3.464, 1.0), (1.863e-09, -4.0, 1.0), (2.0, -3.464, 1.0), (3.464, -2.0, 1.0), (4.0, 3.725e-09, 1.0), (3.464, 2.0, 1.0), (2.0, 3.464, 1.0), (-2.258e-09, 2.665, 1.0), (-1.333, 2.308, 1.0), (-2.308, 1.333, 1.0), (-2.665, 2.023e-10, 1.0), (-2.308, -1.333, 1.0), (-1.333, -2.308, 1.0), (-2.258e-09, -2.665, 1.0), (1.333, -2.308, 1.0), (2.308, -1.333, 1.0), (2.665, 2.023e-10, 1.0), (2.308, 1.333, 1.0), (1.333, 2.308, 1.0), (-2.0, 3.464, -1.0), (1.863e-09, 4.0, -1.0), (-3.464, 2.0, -1.0), (-4.0, 3.725e-09, -1.0), (-3.464, -2.0, -1.0), (-2.0, -3.464, -1.0), (1.863e-09, -4.0, -1.0), (2.0, -3.464, -1.0), (3.464, -2.0, -1.0), (4.0, 3.725e-09, -1.0), (3.464, 2.0, -1.0), (2.0, 3.464, -1.0), (-1.333, 2.308, -1.0), (-2.258e-09, 2.665, -1.0), (-2.308, 1.333, -1.0), (-2.665, 2.023e-10, -1.0), (-2.308, -1.333, -1.0), (-1.333, -2.308, -1.0), (-2.258e-09, -2.665, -1.0), (1.333, -2.308, -1.0), (2.308, -1.333, -1.0), (2.665, 2.023e-10, -1.0), (2.308, 1.333, -1.0), (1.333, 2.308, -1.0)], [], [(6, 18, 17, 5), (3, 15, 14, 2), (10, 22, 21, 9), (7, 19, 18, 6), (4, 16, 15, 3), (11, 23, 22, 10), (1, 13, 12, 0), (8, 20, 19, 7), (5, 17, 16, 4), (0, 12, 23, 11), (2, 14, 13, 1), (9, 21, 20, 8), (30, 29, 41, 42), (27, 26, 38, 39), (34, 33, 45, 46), (31, 30, 42, 43), (28, 27, 39, 40), (35, 34, 46, 47), (24, 25, 37, 36), (32, 31, 43, 44), (29, 28, 40, 41), (25, 35, 47, 37), (26, 24, 36, 38), (33, 32, 44, 45), (6, 5, 29, 30), (20, 21, 45, 44), (13, 14, 38, 36), (7, 6, 30, 31), (21, 22, 46, 45), (14, 15, 39, 38), (8, 7, 31, 32), (22, 23, 47, 46), (1, 0, 25, 24), (15, 16, 40, 39), (9, 8, 32, 33), (23, 12, 37, 47), (2, 1, 24, 26), (16, 17, 41, 40), (10, 9, 33, 34), (3, 2, 26, 27), (17, 18, 42, 41), (11, 10, 34, 35), (4, 3, 27, 28), (18, 19, 43, 42), (0, 11, 35, 25), (5, 4, 28, 29), (19, 20, 44, 43), (12, 13, 36, 37)])
_uv = me_circle.uv_layers.new(name='UVMap')
_uv.uv.foreach_set('vector', [0.0, 0.0, 0.0, 0.0, 0.0, 0.0, 0.0, 0.0, 0.0, 0.0, 0.0, 0.0, 0.0, 0.0, 0.0, 0.0, 0.0, 0.0, 0.0, 0.0, 0.0, 0.0, 0.0, 0.0, 0.0, 0.0, 0.0, 0.0, 0.0, 0.0, 0.0, 0.0, 0.0, 0.0, 0.0, 0.0, 0.0, 0.0, 0.0, 0.0, 0.0, 0.0, 0.0, 0.0, 0.0, 0.0, 0.0, 0.0, 0.0, 0.0, 0.0, 0.0, 0.0, 0.0, 0.0, 0.0, 0.0, 0.0, 0.0, 0.0, 0.0, 0.0, 0.0, 0.0, 0.0, 0.0, 0.0, 0.0, 0.0, 0.0, 0.0, 0.0, 0.0, 0.0, 0.0, 0.0, 0.0, 0.0, 0.0, 0.0, 0.0, 0.0, 0.0, 0.0, 0.0, 0.0, 0.0, 0.0, 0.0, 0.0, 0.0, 0.0, 0.0, 0.0, 0.0, 0.0, 0.0, 0.0, 0.0, 0.0, 0.0, 0.0, 0.0, 0.0, 0.0, 0.0, 0.0, 0.0, 0.0, 0.0, 0.0, 0.0, 0.0, 0.0, 0.0, 0.0, 0.0, 0.0, 0.0, 0.0, 0.0, 0.0, 0.0, 0.0, 0.0, 0.0, 0.0, 0.0, 0.0, 0.0, 0.0, 0.0, 0.0, 0.0, 0.0, 0.0, 0.0, 0.0, 0.0, 0.0, 0.0, 0.0, 0.0, 0.0, 0.0, 0.0, 0.0, 0.0, 0.0, 0.0, 0.0, 0.0, 0.0, 0.0, 0.0, 0.0, 0.0, 0.0, 0.0, 0.0, 0.0, 0.0, 0.0, 0.0, 0.0, 0.0, 0.0, 0.0, 0.0, 0.0, 0.0, 0.0, 0.0, 0.0, 0.0, 0.0, 0.0, 0.0, 0.0, 0.0, 0.0, 0.0, 0.0, 0.0, 0.0, 0.0, 0.0, 0.0, 0.0, 0.0, 0.0, 0.0, 0.0, 0.0, 0.0, 0.0, 0.0, 0.0, 0.0, 0.0, 0.0, 0.0, 0.0, 0.0, 0.0, 0.0, 0.0, 0.0, 0.0, 0.0, 0.0, 0.0, 0.0, 0.0, 0.0, 0.0, 0.0, 0.0, 0.0, 0.0, 0.0, 0.0, 0.0, 0.0, 0.0, 0.0, 0.0, 0.0, 0.0, 0.0, 0.0, 0.0, 0.0, 0.0, 0.0, 0.0, 0.0, 0.0, 0.0, 0.0, 0.0, 0.0, 0.0, 0.0, 0.0, 0.0, 0.0, 0.0, 0.0, 0.0, 0.0, 0.0, 0.0, 0.0, 0.0, 0.0, 0.0, 0.0, 0.0, 0.0, 0.0, 0.0, 0.0, 0.0, 0.0, 0.0, 0.0, 0.0, 0.0, 0.0, 0.0, 0.0, 0.0, 0.0, 0.0, 0.0, 0.0, 0.0, 0.0, 0.0, 0.0, 0.0, 0.0, 0.0, 0.0, 0.0, 0.0, 0.0, 0.0, 0.0, 0.0, 0.0, 0.0, 0.0, 0.0, 0.0, 0.0, 0.0, 0.0, 0.0, 0.0, 0.0, 0.0, 0.0, 0.0, 0.0, 0.0, 0.0, 0.0, 0.0, 0.0, 0.0, 0.0, 0.0, 0.0, 0.0, 0.0, 0.0, 0.0, 0.0, 0.0, 0.0, 0.0, 0.0, 0.0, 0.0, 0.0, 0.0, 0.0, 0.0, 0.0, 0.0, 0.0, 0.0, 0.0, 0.0, 0.0, 0.0, 0.0, 0.0, 0.0, 0.0, 0.0, 0.0, 0.0, 0.0, 0.0, 0.0, 0.0, 0.0, 0.0, 0.0, 0.0, 0.0, 0.0, 0.0, 0.0, 0.0, 0.0, 0.0, 0.0, 0.0, 0.0, 0.0, 0.0, 0.0, 0.0, 0.0, 0.0, 0.0, 0.0, 0.0, 0.0, 0.0, 0.0, 0.0, 0.0, 0.0, 0.0, 0.0, 0.0, 0.0, 0.0, 0.0])
me_circle.materials.append(mat_material_001)
me_circle.update()
me_cube = bpy.data.meshes.new('Cube')
me_cube.from_pydata([(7.0, -5.0, 1.0), (7.0, -5.0, -1.0), (7.0, -7.0, -1.0), (7.0, -7.0, 1.0), (5.0, -7.0, 1.0), (5.0, -5.0, 1.0), (5.0, -5.0, -1.0), (5.0, -7.0, -1.0), (7.0, 5.0, 1.0), (7.0, 5.0, -1.0), (5.0, 5.0, 1.0), (5.0, 5.0, -1.0), (0.0, -5.0, -1.0), (0.0, -5.0, 1.0), (0.0, -7.0, -1.0), (0.0, -7.0, 1.0), (17.0, -5.0, 1.0), (17.0, -5.0, -1.0), (17.0, -7.0, -1.0), (17.0, -7.0, 1.0), (7.0, -17.0, 1.0), (7.0, -17.0, -1.0), (5.0, -17.0, 1.0), (5.0, -17.0, -1.0), (7.0, -19.0, 1.0), (7.0, -19.0, -1.0), (5.0, -19.0, 1.0), (5.0, -19.0, -1.0), (0.0, -17.0, -1.0), (0.0, -17.0, 1.0), (0.0, -19.0, -1.0), (0.0, -19.0, 1.0), (7.0, -29.0, 1.0), (7.0, -29.0, -1.0), (5.0, -29.0, 1.0), (5.0, -29.0, -1.0), (17.0, -17.0, 1.0), (17.0, -17.0, -1.0), (17.0, -19.0, 1.0), (17.0, -19.0, -1.0)], [], [(5, 4, 3, 0), (0, 3, 19, 16), (0, 1, 9, 8), (3, 4, 22, 20), (7, 6, 1, 2), (12, 6, 7, 14), (15, 4, 5, 13), (15, 14, 7, 4), (12, 13, 5, 6), (11, 10, 8, 9), (1, 6, 11, 9), (5, 0, 8, 10), (6, 5, 10, 11), (17, 16, 19, 18), (1, 0, 16, 17), (3, 2, 18, 19), (2, 1, 17, 18), (23, 21, 25, 27), (7, 2, 21, 23), (2, 3, 20, 21), (4, 7, 23, 22), (26, 27, 35, 34), (21, 20, 36, 37), (26, 22, 29, 31), (20, 22, 26, 24), (34, 35, 33, 32), (23, 27, 30, 28), (27, 26, 31, 30), (22, 23, 28, 29), (24, 26, 34, 32), (27, 25, 33, 35), (25, 24, 32, 33), (37, 36, 38, 39), (20, 24, 38, 36), (25, 21, 37, 39), (24, 25, 39, 38)])
_uv = me_cube.uv_layers.new(name='UVMap')
_uv.uv.foreach_set('vector', [0.625, 0.5, 0.625, 0.75, 0.625, 0.75, 0.625, 0.5, 0.625, 0.5, 0.625, 0.75, 0.625, 0.75, 0.625, 0.5, 0.625, 0.5, 0.375, 0.5, 0.375, 0.5, 0.625, 0.5, 0.625, 0.75, 0.625, 0.75, 0.625, 0.75, 0.625, 0.75, 0.375, 0.75, 0.375, 0.5, 0.375, 0.5, 0.375, 0.75, 0.0, 0.0, 0.375, 0.5, 0.375, 0.75, 0.0, 0.0, 0.0, 0.0, 0.625, 0.75, 0.625, 0.5, 0.0, 0.0, 0.0, 0.0, 0.0, 0.0, 0.375, 0.75, 0.625, 0.75, 0.0, 0.0, 0.0, 0.0, 0.625, 0.5, 0.375, 0.5, 0.375, 0.5, 0.625, 0.5, 0.625, 0.5, 0.375, 0.5, 0.375, 0.5, 0.375, 0.5, 0.375, 0.5, 0.375, 0.5, 0.625, 0.5, 0.625, 0.5, 0.625, 0.5, 0.625, 0.5, 0.375, 0.5, 0.625, 0.5, 0.625, 0.5, 0.375, 0.5, 0.375, 0.5, 0.625, 0.5, 0.625, 0.75, 0.375, 0.75, 0.375, 0.5, 0.625, 0.5, 0.625, 0.5, 0.375, 0.5, 0.625, 0.75, 0.375, 0.75, 0.375, 0.75, 0.625, 0.75, 0.375, 0.75, 0.375, 0.5, 0.375, 0.5, 0.375, 0.75, 0.375, 0.75, 0.375, 0.75, 0.375, 0.75, 0.375, 0.75, 0.375, 0.75, 0.375, 0.75, 0.375, 0.75, 0.375, 0.75, 0.375, 0.75, 0.625, 0.75, 0.625, 0.75, 0.375, 0.75, 0.625, 0.75, 0.375, 0.75, 0.375, 0.75, 0.625, 0.75, 0.625, 0.75, 0.375, 0.75, 0.375, 0.75, 0.625, 0.75, 0.375, 0.75, 0.625, 0.75, 0.625, 0.75, 0.375, 0.75, 0.625, 0.75, 0.625, 0.75, 0.625, 0.75, 0.625, 0.75, 0.625, 0.75, 0.625, 0.75, 0.625, 0.75, 0.625, 0.75, 0.625, 0.75, 0.375, 0.75, 0.375, 0.75, 0.625, 0.75, 0.375, 0.75, 0.375, 0.75, 0.375, 0.75, 0.375, 0.75, 0.375, 0.75, 0.625, 0.75, 0.625, 0.75, 0.375, 0.75, 0.625, 0.75, 0.375, 0.75, 0.375, 0.75, 0.625, 0.75, 0.625, 0.75, 0.625, 0.75, 0.625, 0.75, 0.625, 0.75, 0.375, 0.75, 0.375, 0.75, 0.375, 0.75, 0.375, 0.75, 0.375, 0.75, 0.625, 0.75, 0.625, 0.75, 0.375, 0.75, 0.375, 0.75, 0.625, 0.75, 0.625, 0.75, 0.375, 0.75, 0.625, 0.75, 0.625, 0.75, 0.625, 0.75, 0.625, 0.75, 0.375, 0.75, 0.375, 0.75, 0.375, 0.75, 0.375, 0.75, 0.625, 0.75, 0.375, 0.75, 0.375, 0.75, 0.625, 0.75])
me_cube.update()
me_cube_001 = bpy.data.meshes.new('Cube.001')
me_cube_001.from_pydata([(7.0, 7.0, 1.0), (7.0, 7.0, -1.0), (7.0, 5.0, -1.0), (7.0, 5.0, 1.0), (5.0, 5.0, 1.0), (5.0, 7.0, 1.0), (5.0, 7.0, -1.0), (5.0, 5.0, -1.0), (7.0, 17.0, 1.0), (7.0, 17.0, -1.0), (5.0, 17.0, 1.0), (5.0, 17.0, -1.0), (0.0, 7.0, -1.0), (0.0, 7.0, 1.0), (0.0, 5.0, -1.0), (0.0, 5.0, 1.0), (17.0, 7.0, 1.0), (17.0, 7.0, -1.0), (17.0, 5.0, -1.0), (17.0, 5.0, 1.0), (7.0, -5.0, 1.0), (7.0, -5.0, -1.0), (5.0, -5.0, 1.0), (5.0, -5.0, -1.0), (7.0, -7.0, 1.0), (7.0, -7.0, -1.0), (5.0, -7.0, 1.0), (5.0, -7.0, -1.0), (0.0, -5.0, -1.0), (0.0, -5.0, 1.0), (0.0, -7.0, -1.0), (0.0, -7.0, 1.0), (7.0, -17.0, 1.0), (7.0, -17.0, -1.0), (5.0, -17.0, 1.0), (5.0, -17.0, -1.0), (17.0, -5.0, 1.0), (17.0, -5.0, -1.0), (17.0, -7.0, 1.0), (17.0, -7.0, -1.0), (-7.0, 7.0, 1.0), (-7.0, 7.0, -1.0), (-7.0, 5.0, -1.0), (-7.0, 5.0, 1.0), (-5.0, 5.0, 1.0), (-5.0, 7.0, 1.0), (-5.0, 7.0, -1.0), (-5.0, 5.0, -1.0), (-7.0, 17.0, 1.0), (-7.0, 17.0, -1.0), (-5.0, 17.0, 1.0), (-5.0, 17.0, -1.0), (-17.0, 7.0, 1.0), (-17.0, 7.0, -1.0), (-17.0, 5.0, -1.0), (-17.0, 5.0, 1.0), (-7.0, -5.0, 1.0), (-7.0, -5.0, -1.0), (-5.0, -5.0, 1.0), (-5.0, -5.0, -1.0), (-7.0, -7.0, 1.0), (-7.0, -7.0, -1.0), (-5.0, -7.0, 1.0), (-5.0, -7.0, -1.0), (-7.0, -17.0, 1.0), (-7.0, -17.0, -1.0), (-5.0, -17.0, 1.0), (-5.0, -17.0, -1.0), (-17.0, -5.0, 1.0), (-17.0, -5.0, -1.0), (-17.0, -7.0, 1.0), (-17.0, -7.0, -1.0)], [], [(5, 4, 3, 0), (0, 3, 19, 16), (0, 1, 9, 8), (3, 4, 22, 20), (7, 6, 1, 2), (12, 6, 7, 14), (15, 4, 5, 13), (15, 14, 7, 4), (12, 13, 5, 6), (11, 10, 8, 9), (1, 6, 11, 9), (5, 0, 8, 10), (6, 5, 10, 11), (17, 16, 19, 18), (1, 0, 16, 17), (3, 2, 18, 19), (2, 1, 17, 18), (23, 21, 25, 27), (7, 2, 21, 23), (2, 3, 20, 21), (4, 7, 23, 22), (26, 27, 35, 34), (21, 20, 36, 37), (26, 22, 29, 31), (20, 22, 26, 24), (34, 35, 33, 32), (23, 27, 30, 28), (27, 26, 31, 30), (22, 23, 28, 29), (24, 26, 34, 32), (27, 25, 33, 35), (25, 24, 32, 33), (37, 36, 38, 39), (20, 24, 38, 36), (25, 21, 37, 39), (24, 25, 39, 38), (45, 40, 43, 44), (40, 52, 55, 43), (40, 48, 49, 41), (43, 56, 58, 44), (47, 42, 41, 46), (12, 14, 47, 46), (15, 13, 45, 44), (15, 44, 47, 14), (12, 46, 45, 13), (51, 49, 48, 50), (41, 49, 51, 46), (45, 50, 48, 40), (46, 51, 50, 45), (53, 54, 55, 52), (41, 53, 52, 40), (43, 55, 54, 42), (42, 54, 53, 41), (59, 63, 61, 57), (47, 59, 57, 42), (42, 57, 56, 43), (44, 58, 59, 47), (62, 66, 67, 63), (57, 69, 68, 56), (62, 31, 29, 58), (56, 60, 62, 58), (66, 64, 65, 67), (59, 28, 30, 63), (63, 30, 31, 62), (58, 29, 28, 59), (60, 64, 66, 62), (63, 67, 65, 61), (61, 65, 64, 60), (69, 71, 70, 68), (56, 68, 70, 60), (61, 71, 69, 57), (60, 70, 71, 61)])
_uv = me_cube_001.uv_layers.new(name='UVMap')
_uv.uv.foreach_set('vector', [0.625, 0.5, 0.625, 0.75, 0.625, 0.75, 0.625, 0.5, 0.625, 0.5, 0.625, 0.75, 0.625, 0.75, 0.625, 0.5, 0.625, 0.5, 0.375, 0.5, 0.375, 0.5, 0.625, 0.5, 0.625, 0.75, 0.625, 0.75, 0.625, 0.75, 0.625, 0.75, 0.375, 0.75, 0.375, 0.5, 0.375, 0.5, 0.375, 0.75, 0.0, 0.0, 0.375, 0.5, 0.375, 0.75, 0.0, 0.0, 0.0, 0.0, 0.625, 0.75, 0.625, 0.5, 0.0, 0.0, 0.0, 0.0, 0.0, 0.0, 0.375, 0.75, 0.625, 0.75, 0.0, 0.0, 0.0, 0.0, 0.625, 0.5, 0.375, 0.5, 0.375, 0.5, 0.625, 0.5, 0.625, 0.5, 0.375, 0.5, 0.375, 0.5, 0.375, 0.5, 0.375, 0.5, 0.375, 0.5, 0.625, 0.5, 0.625, 0.5, 0.625, 0.5, 0.625, 0.5, 0.375, 0.5, 0.625, 0.5, 0.625, 0.5, 0.375, 0.5, 0.375, 0.5, 0.625, 0.5, 0.625, 0.75, 0.375, 0.75, 0.375, 0.5, 0.625, 0.5, 0.625, 0.5, 0.375, 0.5, 0.625, 0.75, 0.375, 0.75, 0.375, 0.75, 0.625, 0.75, 0.375, 0.75, 0.375, 0.5, 0.375, 0.5, 0.375, 0.75, 0.375, 0.75, 0.375, 0.75, 0.375, 0.75, 0.375, 0.75, 0.375, 0.75, 0.375, 0.75, 0.375, 0.75, 0.375, 0.75, 0.375, 0.75, 0.625, 0.75, 0.625, 0.75, 0.375, 0.75, 0.625, 0.75, 0.375, 0.75, 0.375, 0.75, 0.625, 0.75, 0.625, 0.75, 0.375, 0.75, 0.375, 0.75, 0.625, 0.75, 0.375, 0.75, 0.625, 0.75, 0.625, 0.75, 0.375, 0.75, 0.625, 0.75, 0.625, 0.75, 0.625, 0.75, 0.625, 0.75, 0.625, 0.75, 0.625, 0.75, 0.625, 0.75, 0.625, 0.75, 0.625, 0.75, 0.375, 0.75, 0.375, 0.75, 0.625, 0.75, 0.375, 0.75, 0.375, 0.75, 0.375, 0.75, 0.375, 0.75, 0.375, 0.75, 0.625, 0.75, 0.625, 0.75, 0.375, 0.75, 0.625, 0.75, 0.375, 0.75, 0.375, 0.75, 0.625, 0.75, 0.625, 0.75, 0.625, 0.75, 0.625, 0.75, 0.625, 0.75, 0.375, 0.75, 0.375, 0.75, 0.375, 0.75, 0.375, 0.75, 0.375, 0.75, 0.625, 0.75, 0.625, 0.75, 0.375, 0.75, 0.375, 0.75, 0.625, 0.75, 0.625, 0.75, 0.375, 0.75, 0.625, 0.75, 0.625, 0.75, 0.625, 0.75, 0.625, 0.75, 0.375, 0.75, 0.375, 0.75, 0.375, 0.75, 0.375, 0.75, 0.625, 0.75, 0.375, 0.75, 0.375, 0.75, 0.625, 0.75, 0.625, 0.5, 0.625, 0.5, 0.625, 0.75, 0.625, 0.75, 0.625, 0.5, 0.625, 0.5, 0.625, 0.75, 0.625, 0.75, 0.625, 0.5, 0.625, 0.5, 0.375, 0.5, 0.375, 0.5, 0.625, 0.75, 0.625, 0.75, 0.625, 0.75, 0.625, 0.75, 0.375, 0.75, 0.375, 0.75, 0.375, 0.5, 0.375, 0.5, 0.0, 0.0, 0.0, 0.0, 0.375, 0.75, 0.375, 0.5, 0.0, 0.0, 0.0, 0.0, 0.625, 0.5, 0.625, 0.75, 0.0, 0.0, 0.625, 0.75, 0.375, 0.75, 0.0, 0.0, 0.0, 0.0, 0.375, 0.5, 0.625, 0.5, 0.0, 0.0, 0.375, 0.5, 0.375, 0.5, 0.625, 0.5, 0.625, 0.5, 0.375, 0.5, 0.375, 0.5, 0.375, 0.5, 0.375, 0.5, 0.625, 0.5, 0.625, 0.5, 0.625, 0.5, 0.625, 0.5, 0.375, 0.5, 0.375, 0.5, 0.625, 0.5, 0.625, 0.5, 0.375, 0.5, 0.375, 0.75, 0.625, 0.75, 0.625, 0.5, 0.375, 0.5, 0.375, 0.5, 0.625, 0.5, 0.625, 0.5, 0.625, 0.75, 0.625, 0.75, 0.375, 0.75, 0.375, 0.75, 0.375, 0.75, 0.375, 0.75, 0.375, 0.5, 0.375, 0.5, 0.375, 0.75, 0.375, 0.75, 0.375, 0.75, 0.375, 0.75, 0.375, 0.75, 0.375, 0.75, 0.375, 0.75, 0.375, 0.75, 0.375, 0.75, 0.375, 0.75, 0.625, 0.75, 0.625, 0.75, 0.625, 0.75, 0.625, 0.75, 0.375, 0.75, 0.375, 0.75, 0.625, 0.75, 0.625, 0.75, 0.375, 0.75, 0.375, 0.75, 0.375, 0.75, 0.375, 0.75, 0.625, 0.75, 0.625, 0.75, 0.625, 0.75, 0.625, 0.75, 0.625, 0.75, 0.625, 0.75, 0.625, 0.75, 0.625, 0.75, 0.625, 0.75, 0.625, 0.75, 0.625, 0.75, 0.625, 0.75, 0.375, 0.75, 0.375, 0.75, 0.375, 0.75, 0.375, 0.75, 0.375, 0.75, 0.375, 0.75, 0.375, 0.75, 0.375, 0.75, 0.625, 0.75, 0.625, 0.75, 0.625, 0.75, 0.625, 0.75, 0.375, 0.75, 0.375, 0.75, 0.625, 0.75, 0.625, 0.75, 0.625, 0.75, 0.625, 0.75, 0.375, 0.75, 0.375, 0.75, 0.375, 0.75, 0.375, 0.75, 0.375, 0.75, 0.375, 0.75, 0.625, 0.75, 0.625, 0.75, 0.375, 0.75, 0.375, 0.75, 0.625, 0.75, 0.625, 0.75, 0.625, 0.75, 0.625, 0.75, 0.625, 0.75, 0.625, 0.75, 0.375, 0.75, 0.375, 0.75, 0.375, 0.75, 0.375, 0.75, 0.625, 0.75, 0.625, 0.75, 0.375, 0.75, 0.375, 0.75])
me_cube_001.materials.append(mat_material_003)
me_cube_001.update()
me_cube_005 = bpy.data.meshes.new('Cube.005')
me_cube_005.from_pydata([(7.0, 7.0, 1.0), (7.0, 7.0, -1.0), (7.0, 5.0, -1.0), (7.0, 5.0, 1.0), (5.0, 5.0, 1.0), (5.0, 7.0, 1.0), (5.0, 7.0, -1.0), (5.0, 5.0, -1.0), (7.0, 17.0, 1.0), (7.0, 17.0, -1.0), (5.0, 17.0, 1.0), (5.0, 17.0, -1.0), (0.0, 7.0, -1.0), (0.0, 7.0, 1.0), (0.0, 5.0, -1.0), (0.0, 5.0, 1.0), (17.0, 7.0, 1.0), (17.0, 7.0, -1.0), (17.0, 5.0, -1.0), (17.0, 5.0, 1.0), (7.0, -5.0, 1.0), (7.0, -5.0, -1.0), (5.0, -5.0, 1.0), (5.0, -5.0, -1.0), (7.0, -7.0, 1.0), (7.0, -7.0, -1.0), (5.0, -7.0, 1.0), (5.0, -7.0, -1.0), (0.0, -5.0, -1.0), (0.0, -5.0, 1.0), (0.0, -7.0, -1.0), (0.0, -7.0, 1.0), (7.0, -17.0, 1.0), (7.0, -17.0, -1.0), (5.0, -17.0, 1.0), (5.0, -17.0, -1.0), (17.0, -5.0, 1.0), (17.0, -5.0, -1.0), (17.0, -7.0, 1.0), (17.0, -7.0, -1.0), (-7.0, 7.0, 1.0), (-7.0, 7.0, -1.0), (-7.0, 5.0, -1.0), (-7.0, 5.0, 1.0), (-5.0, 5.0, 1.0), (-5.0, 7.0, 1.0), (-5.0, 7.0, -1.0), (-5.0, 5.0, -1.0), (-7.0, 17.0, 1.0), (-7.0, 17.0, -1.0), (-5.0, 17.0, 1.0), (-5.0, 17.0, -1.0), (-17.0, 7.0, 1.0), (-17.0, 7.0, -1.0), (-17.0, 5.0, -1.0), (-17.0, 5.0, 1.0), (-7.0, -5.0, 1.0), (-7.0, -5.0, -1.0), (-5.0, -5.0, 1.0), (-5.0, -5.0, -1.0), (-7.0, -7.0, 1.0), (-7.0, -7.0, -1.0), (-5.0, -7.0, 1.0), (-5.0, -7.0, -1.0), (-7.0, -17.0, 1.0), (-7.0, -17.0, -1.0), (-5.0, -17.0, 1.0), (-5.0, -17.0, -1.0), (-17.0, -5.0, 1.0), (-17.0, -5.0, -1.0), (-17.0, -7.0, 1.0), (-17.0, -7.0, -1.0)], [], [(5, 4, 3, 0), (0, 3, 19, 16), (0, 1, 9, 8), (3, 4, 22, 20), (7, 6, 1, 2), (12, 6, 7, 14), (15, 4, 5, 13), (15, 14, 7, 4), (12, 13, 5, 6), (11, 10, 8, 9), (1, 6, 11, 9), (5, 0, 8, 10), (6, 5, 10, 11), (17, 16, 19, 18), (1, 0, 16, 17), (3, 2, 18, 19), (2, 1, 17, 18), (23, 21, 25, 27), (7, 2, 21, 23), (2, 3, 20, 21), (4, 7, 23, 22), (26, 27, 35, 34), (21, 20, 36, 37), (26, 22, 29, 31), (20, 22, 26, 24), (34, 35, 33, 32), (23, 27, 30, 28), (27, 26, 31, 30), (22, 23, 28, 29), (24, 26, 34, 32), (27, 25, 33, 35), (25, 24, 32, 33), (37, 36, 38, 39), (20, 24, 38, 36), (25, 21, 37, 39), (24, 25, 39, 38), (45, 40, 43, 44), (40, 52, 55, 43), (40, 48, 49, 41), (43, 56, 58, 44), (47, 42, 41, 46), (12, 14, 47, 46), (15, 13, 45, 44), (15, 44, 47, 14), (12, 46, 45, 13), (51, 49, 48, 50), (41, 49, 51, 46), (45, 50, 48, 40), (46, 51, 50, 45), (53, 54, 55, 52), (41, 53, 52, 40), (43, 55, 54, 42), (42, 54, 53, 41), (59, 63, 61, 57), (47, 59, 57, 42), (42, 57, 56, 43), (44, 58, 59, 47), (62, 66, 67, 63), (57, 69, 68, 56), (62, 31, 29, 58), (56, 60, 62, 58), (66, 64, 65, 67), (59, 28, 30, 63), (63, 30, 31, 62), (58, 29, 28, 59), (60, 64, 66, 62), (63, 67, 65, 61), (61, 65, 64, 60), (69, 71, 70, 68), (56, 68, 70, 60), (61, 71, 69, 57), (60, 70, 71, 61)])
_uv = me_cube_005.uv_layers.new(name='UVMap')
_uv.uv.foreach_set('vector', [0.625, 0.5, 0.625, 0.75, 0.625, 0.75, 0.625, 0.5, 0.625, 0.5, 0.625, 0.75, 0.625, 0.75, 0.625, 0.5, 0.625, 0.5, 0.375, 0.5, 0.375, 0.5, 0.625, 0.5, 0.625, 0.75, 0.625, 0.75, 0.625, 0.75, 0.625, 0.75, 0.375, 0.75, 0.375, 0.5, 0.375, 0.5, 0.375, 0.75, 0.0, 0.0, 0.375, 0.5, 0.375, 0.75, 0.0, 0.0, 0.0, 0.0, 0.625, 0.75, 0.625, 0.5, 0.0, 0.0, 0.0, 0.0, 0.0, 0.0, 0.375, 0.75, 0.625, 0.75, 0.0, 0.0, 0.0, 0.0, 0.625, 0.5, 0.375, 0.5, 0.375, 0.5, 0.625, 0.5, 0.625, 0.5, 0.375, 0.5, 0.375, 0.5, 0.375, 0.5, 0.375, 0.5, 0.375, 0.5, 0.625, 0.5, 0.625, 0.5, 0.625, 0.5, 0.625, 0.5, 0.375, 0.5, 0.625, 0.5, 0.625, 0.5, 0.375, 0.5, 0.375, 0.5, 0.625, 0.5, 0.625, 0.75, 0.375, 0.75, 0.375, 0.5, 0.625, 0.5, 0.625, 0.5, 0.375, 0.5, 0.625, 0.75, 0.375, 0.75, 0.375, 0.75, 0.625, 0.75, 0.375, 0.75, 0.375, 0.5, 0.375, 0.5, 0.375, 0.75, 0.375, 0.75, 0.375, 0.75, 0.375, 0.75, 0.375, 0.75, 0.375, 0.75, 0.375, 0.75, 0.375, 0.75, 0.375, 0.75, 0.375, 0.75, 0.625, 0.75, 0.625, 0.75, 0.375, 0.75, 0.625, 0.75, 0.375, 0.75, 0.375, 0.75, 0.625, 0.75, 0.625, 0.75, 0.375, 0.75, 0.375, 0.75, 0.625, 0.75, 0.375, 0.75, 0.625, 0.75, 0.625, 0.75, 0.375, 0.75, 0.625, 0.75, 0.625, 0.75, 0.625, 0.75, 0.625, 0.75, 0.625, 0.75, 0.625, 0.75, 0.625, 0.75, 0.625, 0.75, 0.625, 0.75, 0.375, 0.75, 0.375, 0.75, 0.625, 0.75, 0.375, 0.75, 0.375, 0.75, 0.375, 0.75, 0.375, 0.75, 0.375, 0.75, 0.625, 0.75, 0.625, 0.75, 0.375, 0.75, 0.625, 0.75, 0.375, 0.75, 0.375, 0.75, 0.625, 0.75, 0.625, 0.75, 0.625, 0.75, 0.625, 0.75, 0.625, 0.75, 0.375, 0.75, 0.375, 0.75, 0.375, 0.75, 0.375, 0.75, 0.375, 0.75, 0.625, 0.75, 0.625, 0.75, 0.375, 0.75, 0.375, 0.75, 0.625, 0.75, 0.625, 0.75, 0.375, 0.75, 0.625, 0.75, 0.625, 0.75, 0.625, 0.75, 0.625, 0.75, 0.375, 0.75, 0.375, 0.75, 0.375, 0.75, 0.375, 0.75, 0.625, 0.75, 0.375, 0.75, 0.375, 0.75, 0.625, 0.75, 0.625, 0.5, 0.625, 0.5, 0.625, 0.75, 0.625, 0.75, 0.625, 0.5, 0.625, 0.5, 0.625, 0.75, 0.625, 0.75, 0.625, 0.5, 0.625, 0.5, 0.375, 0.5, 0.375, 0.5, 0.625, 0.75, 0.625, 0.75, 0.625, 0.75, 0.625, 0.75, 0.375, 0.75, 0.375, 0.75, 0.375, 0.5, 0.375, 0.5, 0.0, 0.0, 0.0, 0.0, 0.375, 0.75, 0.375, 0.5, 0.0, 0.0, 0.0, 0.0, 0.625, 0.5, 0.625, 0.75, 0.0, 0.0, 0.625, 0.75, 0.375, 0.75, 0.0, 0.0, 0.0, 0.0, 0.375, 0.5, 0.625, 0.5, 0.0, 0.0, 0.375, 0.5, 0.375, 0.5, 0.625, 0.5, 0.625, 0.5, 0.375, 0.5, 0.375, 0.5, 0.375, 0.5, 0.375, 0.5, 0.625, 0.5, 0.625, 0.5, 0.625, 0.5, 0.625, 0.5, 0.375, 0.5, 0.375, 0.5, 0.625, 0.5, 0.625, 0.5, 0.375, 0.5, 0.375, 0.75, 0.625, 0.75, 0.625, 0.5, 0.375, 0.5, 0.375, 0.5, 0.625, 0.5, 0.625, 0.5, 0.625, 0.75, 0.625, 0.75, 0.375, 0.75, 0.375, 0.75, 0.375, 0.75, 0.375, 0.75, 0.375, 0.5, 0.375, 0.5, 0.375, 0.75, 0.375, 0.75, 0.375, 0.75, 0.375, 0.75, 0.375, 0.75, 0.375, 0.75, 0.375, 0.75, 0.375, 0.75, 0.375, 0.75, 0.375, 0.75, 0.625, 0.75, 0.625, 0.75, 0.625, 0.75, 0.625, 0.75, 0.375, 0.75, 0.375, 0.75, 0.625, 0.75, 0.625, 0.75, 0.375, 0.75, 0.375, 0.75, 0.375, 0.75, 0.375, 0.75, 0.625, 0.75, 0.625, 0.75, 0.625, 0.75, 0.625, 0.75, 0.625, 0.75, 0.625, 0.75, 0.625, 0.75, 0.625, 0.75, 0.625, 0.75, 0.625, 0.75, 0.625, 0.75, 0.625, 0.75, 0.375, 0.75, 0.375, 0.75, 0.375, 0.75, 0.375, 0.75, 0.375, 0.75, 0.375, 0.75, 0.375, 0.75, 0.375, 0.75, 0.625, 0.75, 0.625, 0.75, 0.625, 0.75, 0.625, 0.75, 0.375, 0.75, 0.375, 0.75, 0.625, 0.75, 0.625, 0.75, 0.625, 0.75, 0.625, 0.75, 0.375, 0.75, 0.375, 0.75, 0.375, 0.75, 0.375, 0.75, 0.375, 0.75, 0.375, 0.75, 0.625, 0.75, 0.625, 0.75, 0.375, 0.75, 0.375, 0.75, 0.625, 0.75, 0.625, 0.75, 0.625, 0.75, 0.625, 0.75, 0.625, 0.75, 0.625, 0.75, 0.375, 0.75, 0.375, 0.75, 0.375, 0.75, 0.375, 0.75, 0.625, 0.75, 0.625, 0.75, 0.375, 0.75, 0.375, 0.75])
me_cube_005.update()
me_cube_006 = bpy.data.meshes.new('Cube.006')
me_cube_006.from_pydata([(-3.5, -3.5, 0.7618), (-3.5, 3.5, 0.7618), (3.5, -3.5, 0.7618), (3.5, 3.5, 0.7618), (-3.5, -3.5, -1.439), (-3.5, 3.5, -1.439), (3.5, 3.5, -1.439), (3.5, -3.5, -1.439)], [], [(3, 2, 0, 1), (6, 5, 4, 7), (0, 2, 7, 4), (3, 1, 5, 6), (2, 3, 6, 7), (1, 0, 4, 5)])
_uv = me_cube_006.uv_layers.new(name='UVMap')
_uv.uv.foreach_set('vector', [0.625, 0.5, 0.625, 0.75, 0.875, 0.75, 0.875, 0.5, 0.625, 0.5, 0.875, 0.5, 0.875, 0.75, 0.625, 0.75, 0.875, 0.75, 0.625, 0.75, 0.625, 0.75, 0.875, 0.75, 0.625, 0.5, 0.875, 0.5, 0.875, 0.5, 0.625, 0.5, 0.625, 0.75, 0.625, 0.5, 0.625, 0.5, 0.625, 0.75, 0.875, 0.5, 0.875, 0.75, 0.875, 0.75, 0.875, 0.5])
me_cube_006.update()
me_cube_007 = bpy.data.meshes.new('Cube.007')
me_cube_007.from_pydata([(7.0, 7.0, 1.0), (7.0, 7.0, -1.0), (7.0, 5.0, -1.0), (7.0, 5.0, 1.0), (5.0, 5.0, 1.0), (5.0, 7.0, 1.0), (5.0, 7.0, -1.0), (5.0, 5.0, -1.0), (7.0, 17.0, 1.0), (7.0, 17.0, -1.0), (5.0, 17.0, 1.0), (5.0, 17.0, -1.0), (0.0, 7.0, -1.0), (0.0, 7.0, 1.0), (0.0, 5.0, -1.0), (0.0, 5.0, 1.0), (17.0, 7.0, 1.0), (17.0, 7.0, -1.0), (17.0, 5.0, -1.0), (17.0, 5.0, 1.0), (7.0, -5.0, 1.0), (7.0, -5.0, -1.0), (5.0, -5.0, 1.0), (5.0, -5.0, -1.0), (7.0, -7.0, 1.0), (7.0, -7.0, -1.0), (5.0, -7.0, 1.0), (5.0, -7.0, -1.0), (0.0, -5.0, -1.0), (0.0, -5.0, 1.0), (0.0, -7.0, -1.0), (0.0, -7.0, 1.0), (7.0, -17.0, 1.0), (7.0, -17.0, -1.0), (5.0, -17.0, 1.0), (5.0, -17.0, -1.0), (17.0, -5.0, 1.0), (17.0, -5.0, -1.0), (17.0, -7.0, 1.0), (17.0, -7.0, -1.0), (-7.0, 7.0, 1.0), (-7.0, 7.0, -1.0), (-7.0, 5.0, -1.0), (-7.0, 5.0, 1.0), (-5.0, 5.0, 1.0), (-5.0, 7.0, 1.0), (-5.0, 7.0, -1.0), (-5.0, 5.0, -1.0), (-7.0, 17.0, 1.0), (-7.0, 17.0, -1.0), (-5.0, 17.0, 1.0), (-5.0, 17.0, -1.0), (-17.0, 7.0, 1.0), (-17.0, 7.0, -1.0), (-17.0, 5.0, -1.0), (-17.0, 5.0, 1.0), (-7.0, -5.0, 1.0), (-7.0, -5.0, -1.0), (-5.0, -5.0, 1.0), (-5.0, -5.0, -1.0), (-7.0, -7.0, 1.0), (-7.0, -7.0, -1.0), (-5.0, -7.0, 1.0), (-5.0, -7.0, -1.0), (-7.0, -17.0, 1.0), (-7.0, -17.0, -1.0), (-5.0, -17.0, 1.0), (-5.0, -17.0, -1.0), (-17.0, -5.0, 1.0), (-17.0, -5.0, -1.0), (-17.0, -7.0, 1.0), (-17.0, -7.0, -1.0)], [], [(5, 4, 3, 0), (0, 3, 19, 16), (0, 1, 9, 8), (3, 4, 22, 20), (7, 6, 1, 2), (12, 6, 7, 14), (15, 4, 5, 13), (15, 14, 7, 4), (12, 13, 5, 6), (11, 10, 8, 9), (1, 6, 11, 9), (5, 0, 8, 10), (6, 5, 10, 11), (17, 16, 19, 18), (1, 0, 16, 17), (3, 2, 18, 19), (2, 1, 17, 18), (23, 21, 25, 27), (7, 2, 21, 23), (2, 3, 20, 21), (4, 7, 23, 22), (26, 27, 35, 34), (21, 20, 36, 37), (26, 22, 29, 31), (20, 22, 26, 24), (34, 35, 33, 32), (23, 27, 30, 28), (27, 26, 31, 30), (22, 23, 28, 29), (24, 26, 34, 32), (27, 25, 33, 35), (25, 24, 32, 33), (37, 36, 38, 39), (20, 24, 38, 36), (25, 21, 37, 39), (24, 25, 39, 38), (45, 40, 43, 44), (40, 52, 55, 43), (40, 48, 49, 41), (43, 56, 58, 44), (47, 42, 41, 46), (12, 14, 47, 46), (15, 13, 45, 44), (15, 44, 47, 14), (12, 46, 45, 13), (51, 49, 48, 50), (41, 49, 51, 46), (45, 50, 48, 40), (46, 51, 50, 45), (53, 54, 55, 52), (41, 53, 52, 40), (43, 55, 54, 42), (42, 54, 53, 41), (59, 63, 61, 57), (47, 59, 57, 42), (42, 57, 56, 43), (44, 58, 59, 47), (62, 66, 67, 63), (57, 69, 68, 56), (62, 31, 29, 58), (56, 60, 62, 58), (66, 64, 65, 67), (59, 28, 30, 63), (63, 30, 31, 62), (58, 29, 28, 59), (60, 64, 66, 62), (63, 67, 65, 61), (61, 65, 64, 60), (69, 71, 70, 68), (56, 68, 70, 60), (61, 71, 69, 57), (60, 70, 71, 61)])
_uv = me_cube_007.uv_layers.new(name='UVMap')
_uv.uv.foreach_set('vector', [0.625, 0.5, 0.625, 0.75, 0.625, 0.75, 0.625, 0.5, 0.625, 0.5, 0.625, 0.75, 0.625, 0.75, 0.625, 0.5, 0.625, 0.5, 0.375, 0.5, 0.375, 0.5, 0.625, 0.5, 0.625, 0.75, 0.625, 0.75, 0.625, 0.75, 0.625, 0.75, 0.375, 0.75, 0.375, 0.5, 0.375, 0.5, 0.375, 0.75, 0.0, 0.0, 0.375, 0.5, 0.375, 0.75, 0.0, 0.0, 0.0, 0.0, 0.625, 0.75, 0.625, 0.5, 0.0, 0.0, 0.0, 0.0, 0.0, 0.0, 0.375, 0.75, 0.625, 0.75, 0.0, 0.0, 0.0, 0.0, 0.625, 0.5, 0.375, 0.5, 0.375, 0.5, 0.625, 0.5, 0.625, 0.5, 0.375, 0.5, 0.375, 0.5, 0.375, 0.5, 0.375, 0.5, 0.375, 0.5, 0.625, 0.5, 0.625, 0.5, 0.625, 0.5, 0.625, 0.5, 0.375, 0.5, 0.625, 0.5, 0.625, 0.5, 0.375, 0.5, 0.375, 0.5, 0.625, 0.5, 0.625, 0.75, 0.375, 0.75, 0.375, 0.5, 0.625, 0.5, 0.625, 0.5, 0.375, 0.5, 0.625, 0.75, 0.375, 0.75, 0.375, 0.75, 0.625, 0.75, 0.375, 0.75, 0.375, 0.5, 0.375, 0.5, 0.375, 0.75, 0.375, 0.75, 0.375, 0.75, 0.375, 0.75, 0.375, 0.75, 0.375, 0.75, 0.375, 0.75, 0.375, 0.75, 0.375, 0.75, 0.375, 0.75, 0.625, 0.75, 0.625, 0.75, 0.375, 0.75, 0.625, 0.75, 0.375, 0.75, 0.375, 0.75, 0.625, 0.75, 0.625, 0.75, 0.375, 0.75, 0.375, 0.75, 0.625, 0.75, 0.375, 0.75, 0.625, 0.75, 0.625, 0.75, 0.375, 0.75, 0.625, 0.75, 0.625, 0.75, 0.625, 0.75, 0.625, 0.75, 0.625, 0.75, 0.625, 0.75, 0.625, 0.75, 0.625, 0.75, 0.625, 0.75, 0.375, 0.75, 0.375, 0.75, 0.625, 0.75, 0.375, 0.75, 0.375, 0.75, 0.375, 0.75, 0.375, 0.75, 0.375, 0.75, 0.625, 0.75, 0.625, 0.75, 0.375, 0.75, 0.625, 0.75, 0.375, 0.75, 0.375, 0.75, 0.625, 0.75, 0.625, 0.75, 0.625, 0.75, 0.625, 0.75, 0.625, 0.75, 0.375, 0.75, 0.375, 0.75, 0.375, 0.75, 0.375, 0.75, 0.375, 0.75, 0.625, 0.75, 0.625, 0.75, 0.375, 0.75, 0.375, 0.75, 0.625, 0.75, 0.625, 0.75, 0.375, 0.75, 0.625, 0.75, 0.625, 0.75, 0.625, 0.75, 0.625, 0.75, 0.375, 0.75, 0.375, 0.75, 0.375, 0.75, 0.375, 0.75, 0.625, 0.75, 0.375, 0.75, 0.375, 0.75, 0.625, 0.75, 0.625, 0.5, 0.625, 0.5, 0.625, 0.75, 0.625, 0.75, 0.625, 0.5, 0.625, 0.5, 0.625, 0.75, 0.625, 0.75, 0.625, 0.5, 0.625, 0.5, 0.375, 0.5, 0.375, 0.5, 0.625, 0.75, 0.625, 0.75, 0.625, 0.75, 0.625, 0.75, 0.375, 0.75, 0.375, 0.75, 0.375, 0.5, 0.375, 0.5, 0.0, 0.0, 0.0, 0.0, 0.375, 0.75, 0.375, 0.5, 0.0, 0.0, 0.0, 0.0, 0.625, 0.5, 0.625, 0.75, 0.0, 0.0, 0.625, 0.75, 0.375, 0.75, 0.0, 0.0, 0.0, 0.0, 0.375, 0.5, 0.625, 0.5, 0.0, 0.0, 0.375, 0.5, 0.375, 0.5, 0.625, 0.5, 0.625, 0.5, 0.375, 0.5, 0.375, 0.5, 0.375, 0.5, 0.375, 0.5, 0.625, 0.5, 0.625, 0.5, 0.625, 0.5, 0.625, 0.5, 0.375, 0.5, 0.375, 0.5, 0.625, 0.5, 0.625, 0.5, 0.375, 0.5, 0.375, 0.75, 0.625, 0.75, 0.625, 0.5, 0.375, 0.5, 0.375, 0.5, 0.625, 0.5, 0.625, 0.5, 0.625, 0.75, 0.625, 0.75, 0.375, 0.75, 0.375, 0.75, 0.375, 0.75, 0.375, 0.75, 0.375, 0.5, 0.375, 0.5, 0.375, 0.75, 0.375, 0.75, 0.375, 0.75, 0.375, 0.75, 0.375, 0.75, 0.375, 0.75, 0.375, 0.75, 0.375, 0.75, 0.375, 0.75, 0.375, 0.75, 0.625, 0.75, 0.625, 0.75, 0.625, 0.75, 0.625, 0.75, 0.375, 0.75, 0.375, 0.75, 0.625, 0.75, 0.625, 0.75, 0.375, 0.75, 0.375, 0.75, 0.375, 0.75, 0.375, 0.75, 0.625, 0.75, 0.625, 0.75, 0.625, 0.75, 0.625, 0.75, 0.625, 0.75, 0.625, 0.75, 0.625, 0.75, 0.625, 0.75, 0.625, 0.75, 0.625, 0.75, 0.625, 0.75, 0.625, 0.75, 0.375, 0.75, 0.375, 0.75, 0.375, 0.75, 0.375, 0.75, 0.375, 0.75, 0.375, 0.75, 0.375, 0.75, 0.375, 0.75, 0.625, 0.75, 0.625, 0.75, 0.625, 0.75, 0.625, 0.75, 0.375, 0.75, 0.375, 0.75, 0.625, 0.75, 0.625, 0.75, 0.625, 0.75, 0.625, 0.75, 0.375, 0.75, 0.375, 0.75, 0.375, 0.75, 0.375, 0.75, 0.375, 0.75, 0.375, 0.75, 0.625, 0.75, 0.625, 0.75, 0.375, 0.75, 0.375, 0.75, 0.625, 0.75, 0.625, 0.75, 0.625, 0.75, 0.625, 0.75, 0.625, 0.75, 0.625, 0.75, 0.375, 0.75, 0.375, 0.75, 0.375, 0.75, 0.375, 0.75, 0.625, 0.75, 0.625, 0.75, 0.375, 0.75, 0.375, 0.75])
me_cube_007.update()
me_cube_008 = bpy.data.meshes.new('Cube.008')
me_cube_008.from_pydata([(-19.25, -19.25, -2.0), (-19.25, -19.25, 0.0), (-19.25, 19.25, -2.0), (-19.25, 19.25, 0.0), (19.25, -19.25, -2.0), (19.25, -19.25, 0.0), (19.25, 19.25, -2.0), (19.25, 19.25, 0.0)], [], [(0, 1, 3, 2), (2, 3, 7, 6), (6, 7, 5, 4), (4, 5, 1, 0), (2, 6, 4, 0), (7, 3, 1, 5)])
_uv = me_cube_008.uv_layers.new(name='UVMap')
_uv.uv.foreach_set('vector', [0.375, 0.0, 0.625, 0.0, 0.625, 0.25, 0.375, 0.25, 0.375, 0.25, 0.625, 0.25, 0.625, 0.5, 0.375, 0.5, 0.375, 0.5, 0.625, 0.5, 0.625, 0.75, 0.375, 0.75, 0.375, 0.75, 0.625, 0.75, 0.625, 1.0, 0.375, 1.0, 0.125, 0.5, 0.375, 0.5, 0.375, 0.75, 0.125, 0.75, 0.625, 0.5, 0.875, 0.5, 0.875, 0.75, 0.625, 0.75])
me_cube_008.materials.append(mat_material_004)
me_cube_008.update()

# ---- objects
ob_x_noimp = bpy.data.objects.new('x-noimp', me_cube_002)
ob_x_001 = bpy.data.objects.new('x.001', me_cube_003)
ob_o = bpy.data.objects.new('o', me_circle)
ob_board_noimp = bpy.data.objects.new('board-noimp', me_cube)
ob_board_001 = bpy.data.objects.new('board.001', me_cube_001)
ob_board_002_noimp = bpy.data.objects.new('board.002-noimp', me_cube_005)
ob_cube_001_noimp = bpy.data.objects.new('Cube.001-noimp', me_cube_006)
ob_board_003_noimp = bpy.data.objects.new('board.003-noimp', me_cube_007)
ob_cube = bpy.data.objects.new('Cube', me_cube_008)

# ---- transforms, parenting, visibility, modifiers, constraints
ob_x_noimp.location = (-3.083e-09, -2.842, 0.0)
_m = ob_x_noimp.modifiers.new('Mirror', 'MIRROR')
_m.use_axis = (True, True, True)
ob_x_001.location = (0.0, -12.0, 0.0)
ob_x_001.scale = (1.0, 1.001, 1.0)
ob_o.location = (0.0, 12.0, 0.0)
ob_board_noimp.location = (0.0, 0.0, 0.0)
_m = ob_board_noimp.modifiers.new('Mirror', 'MIRROR')
_m.use_clip = True
ob_board_001.location = (0.0, 0.0, 0.0)
ob_board_002_noimp.location = (0.0, 0.0, 0.0)
ob_board_002_noimp.scale = (3.5, 3.5, 2.0)
ob_board_002_noimp.lock_scale = (True, True, False)
ob_cube_001_noimp.location = (40.25, 0.0, -1.639)
ob_cube_001_noimp.scale = (5.5, 5.5, 0.9088)
ob_board_003_noimp.location = (42.0, 0.0, 0.0)
ob_cube.location = (0.0, 0.0, 0.0)

# ---- collection membership
col_collection.objects.link(ob_x_noimp)
col_collection.objects.link(ob_x_001)
col_collection.objects.link(ob_o)
col_collection.objects.link(ob_board_noimp)
col_collection.objects.link(ob_board_001)
col_collection.objects.link(ob_board_002_noimp)
col_collection.objects.link(ob_cube_001_noimp)
col_collection.objects.link(ob_board_003_noimp)
col_collection.objects.link(ob_cube)

# ---- scene / render settings (as saved in the file)
scene.frame_start = 1; scene.frame_end = 250; scene.frame_set(1)
scene.render.engine = 'BLENDER_EEVEE_NEXT'
bpy.context.view_layer.update()

# ---- added for rendering (the .blend has no active camera and no usable light): camera, sun
cam_auto = bpy.data.cameras.new('AutoCamera')
cam_auto.lens = 50.0
cam_auto.sensor_width = 36.0
cam_auto.clip_end = 2733.83
ob_auto_camera = bpy.data.objects.new('AutoCamera', cam_auto)
scene.collection.objects.link(ob_auto_camera)
ob_auto_camera.location = (155.775, -186.93, 124.146)
ob_auto_camera.rotation_euler = (1.09748, -7.21219e-08, 0.694738)
scene.camera = ob_auto_camera
light_auto_sun = bpy.data.lights.new('AutoSun', 'SUN')
light_auto_sun.energy = 3.0
light_auto_sun.angle = 0.0523599
ob_auto_sun = bpy.data.objects.new('AutoSun', light_auto_sun)
scene.collection.objects.link(ob_auto_sun)
ob_auto_sun.rotation_euler = (0.872665, 0.174533, 0.523599)
bpy.context.view_layer.update()
